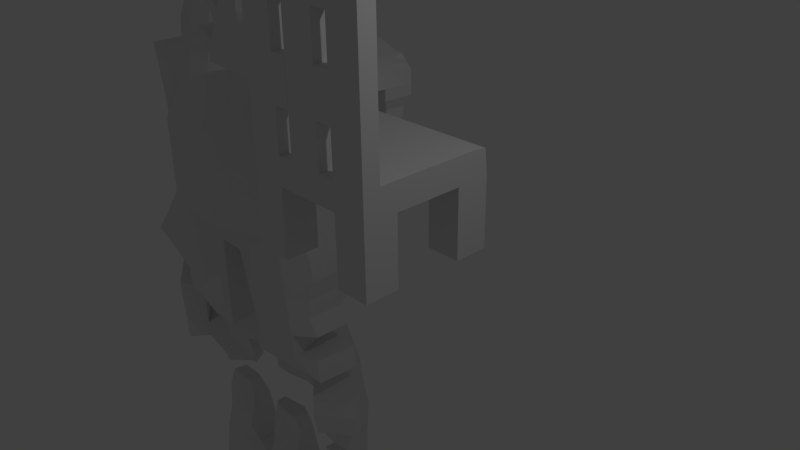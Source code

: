 # Source: Chair1blend.blend  (saved by Blender 2.68.0; exported with 4.5.12 LTS)
import bpy
from mathutils import Matrix  # noqa: F401  (used for matrix-valued properties, if any)

bpy.ops.wm.read_factory_settings(use_empty=True)
scene = bpy.context.scene
scene.name = 'Scene'

# ---- collections
col_collection_1 = bpy.data.collections.new('Collection 1'); scene.collection.children.link(col_collection_1)

# ---- materials (node trees are filled in below, after node groups)
mat_material = bpy.data.materials.new('Material')
mat_material.alpha_threshold = 0.0
mat_material.use_transparent_shadow = False
mat_material.roughness = 0.5
mat_material.line_color = (0.0, 0.0, 0.0, 1.0)

# ---- material node trees

# ---- world
world_world = bpy.data.worlds.new('World'); scene.world = world_world
world_world.color = (0.05088, 0.05088, 0.05088)
world_world.use_sun_shadow = False
world_world.sun_shadow_jitter_overblur = 0.0
world_world.cycles.sampling_method = 'MANUAL'
world_world.cycles.sample_map_resolution = 256

# ---- cameras
cam_camera = bpy.data.cameras.new('Camera')
cam_camera.clip_end = 100.0
cam_camera.lens = 35.0
cam_camera.sensor_width = 32.0
cam_camera.sensor_height = 18.0
cam_camera.ortho_scale = 7.314
cam_camera.dof.focus_distance = 0.0
cam_camera.dof.aperture_fstop = 128.0

# ---- lights
light_lamp = bpy.data.lights.new('Lamp', 'POINT')
light_lamp.transmission_factor = 0.0
light_lamp.cutoff_distance = 30.0
light_lamp.energy = 100.0
light_lamp.shadow_buffer_clip_start = 1.001
light_lamp.shadow_soft_size = 0.1
light_lamp.shadow_maximum_resolution = 0.006
light_lamp.use_absolute_resolution = True
light_lamp.cycles.use_multiple_importance_sampling = False

# ---- meshes
me_cube_003 = bpy.data.meshes.new('Cube.003')
me_cube_003.from_pydata([(-1.0, -1.0, -0.6734), (-1.0, 1.0, -0.6734), (1.0, 1.0, -1.0), (1.0, -1.0, -1.0), (-1.025, -0.6662, 1.251), (-1.254, 0.9667, 1.251), (1.0, 1.0, 1.0), (1.0, -1.0, 1.0), (-2.519, -1.0, -0.08084), (-2.519, 1.0, -0.08084), (-2.29, -0.9667, 1.251), (-2.726, 0.9667, 1.251), (-3.902, -1.0, 0.1959), (-3.902, 1.0, 0.1959), (-3.671, -0.9667, 1.251), (-3.647, 0.9667, 1.251), (-5.331, -1.0, 0.5065), (-5.331, 1.0, 0.5065), (-5.359, -0.6947, 1.227), (-5.359, 0.6947, 1.227), (-6.856, -1.0, 0.5065), (-6.856, 1.0, 0.5065), (-6.649, -0.9635, 1.227), (-7.036, 0.9635, 1.227), (-8.208, -1.0, 0.1959), (-8.208, 1.0, 0.1959), (-8.002, -0.9635, 1.227), (-8.183, 0.6947, 1.227), (-9.48, -1.0, -0.08084), (-9.48, 1.0, -0.08084), (-9.464, -0.5927, 1.323), (-9.464, 0.5927, 1.323), (-10.98, -1.0, -0.6734), (-10.98, 1.0, -0.6734), (-10.65, -0.9582, 1.323), (-11.21, 0.9582, 1.323), (-12.53, -1.0, -1.0), (-12.53, 1.0, -1.0), (-12.15, -0.9582, 1.323), (-12.43, 0.5927, 1.323), (-9.827, -0.8704, 2.262), (-9.805, 0.8704, 2.262), (-11.3, -0.8704, 2.262), (-10.56, 0.8704, 2.262), (-12.36, -0.5048, 2.262), (-12.06, 0.8704, 2.262), (-9.795, -0.4702, 4.053), (-9.902, 0.6139, 4.053), (-11.05, -0.6139, 4.053), (-10.92, 0.6139, 4.053), (-12.2, -0.4702, 4.053), (-12.2, 0.4702, 4.053), (-10.24, -0.3769, 5.032), (-10.03, 0.2333, 5.032), (-11.49, -0.3769, 5.032), (-10.49, 0.3769, 5.032), (-11.85, -0.3769, 5.032), (-11.75, 0.3769, 5.032), (-5.717, -0.7972, 2.257), (-5.691, 0.7972, 2.257), (-7.175, -0.7972, 2.257), (-6.496, 0.7972, 2.257), (-8.071, -0.5284, 2.257), (-7.863, 0.7972, 2.257), (-5.705, -0.3526, 4.159), (-5.852, 0.5453, 4.159), (-6.868, -0.5453, 4.159), (-6.787, 0.5453, 4.159), (-7.743, -0.5453, 4.159), (-7.622, 0.5453, 4.159), (-6.049, -0.4704, 4.957), (-5.782, 0.2776, 4.957), (-7.298, -0.4704, 4.957), (-6.352, 0.4704, 4.957), (-7.803, -0.2776, 4.957), (-7.803, 0.2776, 4.957), (-1.335, -0.5271, 2.541), (-1.362, 0.5852, 2.541), (-3.009, -0.7643, 2.541), (-2.487, 0.7643, 2.541), (-3.572, -0.5852, 2.541), (-3.757, 0.3177, 2.541), (-1.516, -0.3879, 3.795), (-1.499, 0.4265, 3.795), (-2.28, -0.6383, 3.795), (-2.399, 0.6153, 3.795), (-3.596, -0.1628, 3.795), (-3.441, 0.365, 3.795), (-1.737, -0.551, 4.628), (-1.419, 0.2206, 4.628), (-2.966, -0.5147, 4.628), (-1.963, 0.5072, 4.628), (-3.327, -0.5147, 4.628), (-3.159, 0.5436, 4.628), (-0.9502, -0.7279, -1.967), (-1.651, 0.7279, -1.782), (0.5056, 0.7279, -2.205), (0.5056, -0.7279, -2.205), (-2.757, -0.7279, -1.35), (-2.757, 0.7279, -1.35), (-9.162, -0.6791, -1.647), (-9.162, 0.6791, -1.647), (-10.18, -0.6791, -2.05), (-10.88, 0.6791, -2.261), (-11.93, -0.6791, -2.483), (-11.93, 0.6791, -2.483), (-4.484, -0.7222, -1.658), (-4.484, 0.7222, -1.658), (-5.516, -0.7222, -1.433), (-5.541, 0.7222, -1.425), (-6.642, -0.7222, -1.425), (-6.64, 0.7222, -1.429), (-7.616, -0.7222, -1.653), (-7.616, 0.7222, -1.653), (-4.272, -0.721, -2.855), (-4.746, 0.7233, -2.855), (-5.304, -0.721, -2.631), (-5.544, 0.7241, -2.651), (-6.645, -0.7202, -2.651), (-6.363, 0.7203, -2.623), (-7.822, -0.724, -2.838), (-7.339, 0.7203, -2.847), (-4.599, -0.7041, -4.254), (-4.58, 0.7402, -4.254), (-5.631, -0.7041, -4.029), (-5.551, 0.7293, -4.087), (-6.652, -0.715, -4.087), (-6.696, 0.6995, -4.016), (-7.471, -0.7448, -4.23), (-7.673, 0.6995, -4.24), (-8.622, -0.724, -3.039), (-8.139, 0.7203, -3.049), (-8.271, -0.7448, -4.432), (-8.472, 0.6995, -4.441), (-9.176, -0.724, -3.31), (-9.176, 0.7203, -3.31), (-8.825, -0.7448, -4.702), (-8.825, 0.6995, -4.702), (-10.27, -0.724, -3.585), (-10.27, 0.7203, -3.585), (-9.919, -0.7448, -4.978), (-9.919, 0.6995, -4.978), (-11.45, -0.724, -3.882), (-11.45, 0.7203, -3.882), (-11.1, -0.7448, -5.274), (-11.1, 0.6995, -5.274), (-3.583, -0.721, -3.128), (-3.583, 0.7233, -3.128), (-3.91, -0.7041, -4.526), (-3.417, 0.7402, -4.526), (-2.54, -0.721, -3.372), (-2.54, 0.7233, -3.372), (-2.867, -0.7041, -4.77), (-2.867, 0.7402, -4.77), (-1.422, -0.721, -3.634), (-1.422, 0.7233, -3.634), (-1.75, -0.7041, -5.032), (-1.75, 0.7402, -5.032), (-0.2723, -0.721, -3.903), (-0.2723, 0.7233, -3.903), (-0.5998, -0.7041, -5.301), (-0.5998, 0.7402, -5.301), (-4.608, -0.4646, -5.146), (-4.904, 0.5236, -5.067), (-5.616, -0.4457, -4.917), (-5.733, 0.4974, -4.942), (-6.472, -0.4719, -4.942), (-6.691, 0.4376, -4.899), (-7.146, -0.5317, -5.04), (-7.589, 0.4593, -5.117), (-7.924, -0.5101, -5.243), (-8.43, 0.462, -5.329), (-8.442, -0.5074, -5.504), (-8.792, 0.462, -5.593), (-9.527, -0.5074, -5.778), (-9.9, 0.462, -5.872), (-10.69, -0.5074, -6.07), (-10.69, 0.462, -6.07), (-3.937, -0.4666, -5.414), (-3.809, 0.5048, -5.329), (-2.882, -0.4666, -5.662), (-3.237, 0.5028, -5.578), (-1.76, -0.4666, -5.925), (-2.132, 0.5028, -5.837), (-0.9876, -0.4666, -6.105), (-0.9876, 0.5028, -6.105), (-4.585, -0.8273, -6.675), (-4.772, 0.5483, -6.481), (-5.42, -0.8039, -6.464), (-5.497, 0.5073, -6.397), (-6.131, -0.8449, -6.397), (-6.309, 0.4332, -6.437), (-6.732, -0.919, -6.445), (-6.933, 0.4433, -6.619), (-7.343, -0.9089, -6.625), (-7.843, 0.463, -6.852), (-7.789, -0.8892, -6.872), (-8.209, 0.4658, -7.116), (-8.843, -0.8864, -7.138), (-9.189, 0.4659, -7.363), (-9.829, -0.8863, -7.386), (-9.829, 0.03393, -7.386), (-3.971, -0.8433, -6.933), (-3.927, 0.5248, -6.697), (-2.889, -0.8454, -7.186), (-3.341, 0.5088, -6.952), (-1.907, -0.8455, -7.416), (-2.254, 0.5067, -7.207), (-1.817, -0.03855, -7.438), (-1.269, 0.5067, -7.438), (-4.836, -0.8189, -7.702), (-5.055, 0.5926, -7.499), (-5.703, -0.7595, -7.481), (-5.598, 0.5846, -7.446), (-6.232, -0.7676, -7.446), (-5.98, 0.3668, -7.439), (-6.403, -0.9854, -7.447), (-6.657, 0.4323, -7.639), (-7.066, -0.9199, -7.645), (-7.583, 0.4615, -7.876), (-7.528, -0.8907, -7.897), (-7.951, 0.4657, -8.141), (-8.585, -0.8865, -8.163), (-8.93, 0.4659, -8.388), (-9.571, -0.8863, -8.411), (-9.571, 0.03393, -8.411), (-4.213, -0.8424, -7.962), (-4.178, 0.5333, -7.724), (-3.131, -0.8454, -8.215), (-3.583, 0.5097, -7.981), (-2.148, -0.8455, -8.446), (-2.495, 0.5068, -8.236), (-2.058, -0.03855, -8.467), (-1.51, 0.5067, -8.467)], [], [(5, 1, 9, 11), (5, 6, 2, 1), (6, 7, 3, 2), (7, 4, 0, 3), (3, 0, 94, 97), (7, 6, 5, 4), (4, 5, 77, 76), (0, 8, 98, 94), (0, 4, 10, 8), (11, 15, 81, 79), (12, 14, 18, 16), (11, 9, 13, 15), (9, 8, 12, 13), (8, 10, 14, 12), (16, 20, 110, 108), (14, 15, 19, 18), (15, 13, 17, 19), (21, 17, 109, 111), (20, 24, 112, 110), (16, 18, 22, 20), (23, 27, 63, 61), (19, 17, 21, 23), (27, 25, 29, 31), (20, 22, 26, 24), (18, 19, 59, 58), (23, 21, 25, 27), (38, 34, 42, 44), (25, 24, 28, 29), (24, 26, 30, 28), (26, 27, 31, 30), (32, 34, 38, 36), (31, 29, 33, 35), (32, 36, 104, 102), (28, 30, 34, 32), (38, 39, 37, 36), (30, 31, 41, 40), (35, 33, 37, 39), (36, 37, 105, 104), (43, 45, 51, 49), (42, 40, 46, 48), (34, 30, 40, 42), (39, 38, 44, 45), (31, 35, 43, 41), (35, 39, 45, 43), (46, 47, 53, 52), (51, 50, 56, 57), (41, 43, 49, 47), (44, 42, 48, 50), (45, 44, 50, 51), (40, 41, 47, 46), (52, 53, 55, 54), (54, 55, 57, 56), (48, 46, 52, 54), (49, 51, 57, 55), (47, 49, 55, 53), (50, 48, 54, 56), (58, 59, 65, 64), (63, 62, 68, 69), (27, 26, 62, 63), (26, 22, 60, 62), (19, 23, 61, 59), (22, 18, 58, 60), (66, 64, 70, 72), (67, 69, 75, 73), (59, 61, 67, 65), (61, 63, 69, 67), (60, 58, 64, 66), (62, 60, 66, 68), (70, 71, 73, 72), (72, 73, 75, 74), (68, 66, 72, 74), (69, 68, 74, 75), (64, 65, 71, 70), (65, 67, 73, 71), (77, 79, 85, 83), (80, 78, 84, 86), (5, 11, 79, 77), (15, 14, 80, 81), (10, 4, 76, 78), (14, 10, 78, 80), (82, 83, 89, 88), (87, 86, 92, 93), (79, 81, 87, 85), (81, 80, 86, 87), (76, 77, 83, 82), (78, 76, 82, 84), (90, 91, 93, 92), (88, 89, 91, 90), (84, 82, 88, 90), (86, 84, 90, 92), (83, 85, 91, 89), (85, 87, 93, 91), (94, 95, 96, 97), (95, 94, 98, 99), (8, 9, 99, 98), (1, 2, 96, 95), (9, 1, 95, 99), (2, 3, 97, 96), (101, 100, 102, 103), (103, 102, 104, 105), (33, 29, 101, 103), (37, 33, 103, 105), (29, 28, 100, 101), (28, 32, 102, 100), (113, 111, 119, 121), (111, 109, 117, 119), (109, 107, 115, 117), (12, 16, 108, 106), (24, 25, 113, 112), (13, 12, 106, 107), (25, 21, 111, 113), (17, 13, 107, 109), (117, 115, 123, 125), (123, 115, 147, 149), (157, 161, 185, 183), (106, 108, 116, 114), (108, 110, 118, 116), (110, 112, 120, 118), (112, 113, 121, 120), (107, 106, 114, 115), (123, 149, 179, 163), (152, 148, 178, 180), (127, 125, 165, 167), (119, 117, 125, 127), (121, 119, 127, 129), (114, 116, 124, 122), (116, 118, 126, 124), (118, 120, 128, 126), (130, 131, 135, 134), (128, 120, 130, 132), (120, 121, 131, 130), (121, 129, 133, 131), (134, 135, 139, 138), (161, 160, 184, 185), (132, 130, 134, 136), (131, 133, 137, 135), (139, 141, 145, 143), (140, 144, 176, 174), (136, 134, 138, 140), (135, 137, 141, 139), (142, 143, 145, 144), (138, 139, 143, 142), (133, 129, 169, 171), (140, 138, 142, 144), (149, 147, 151, 153), (137, 133, 171, 173), (115, 114, 146, 147), (114, 122, 148, 146), (153, 151, 155, 157), (147, 146, 150, 151), (124, 126, 166, 164), (146, 148, 152, 150), (154, 156, 160, 158), (151, 150, 154, 155), (128, 132, 170, 168), (150, 152, 156, 154), (159, 158, 160, 161), (157, 155, 159, 161), (155, 154, 158, 159), (149, 153, 181, 179), (170, 172, 196, 194), (176, 177, 201, 200), (178, 162, 186, 202), (181, 183, 207, 205), (165, 163, 187, 189), (166, 168, 192, 190), (175, 173, 197, 199), (163, 179, 203, 187), (183, 185, 209, 207), (162, 164, 188, 186), (171, 169, 193, 195), (144, 145, 177, 176), (136, 140, 174, 172), (153, 157, 183, 181), (122, 124, 164, 162), (148, 122, 162, 178), (145, 141, 175, 177), (126, 128, 168, 166), (141, 137, 173, 175), (125, 123, 163, 165), (160, 156, 182, 184), (129, 127, 167, 169), (156, 152, 180, 182), (132, 136, 172, 170), (205, 207, 231, 229), (189, 187, 211, 213), (190, 192, 216, 214), (199, 197, 221, 223), (187, 203, 227, 211), (207, 209, 233, 231), (186, 188, 212, 210), (195, 193, 217, 219), (196, 198, 222, 220), (204, 202, 226, 228), (208, 206, 230, 232), (169, 167, 191, 193), (182, 180, 204, 206), (177, 175, 199, 201), (173, 171, 195, 197), (164, 166, 190, 188), (185, 184, 208, 209), (179, 181, 205, 203), (174, 176, 200, 198), (168, 170, 194, 192), (167, 165, 189, 191), (184, 182, 206, 208), (180, 178, 202, 204), (172, 174, 198, 196), (217, 216, 218, 219), (213, 212, 214, 215), (211, 210, 212, 213), (215, 214, 216, 217), (219, 218, 220, 221), (221, 220, 222, 223), (223, 222, 224, 225), (210, 211, 227, 226), (226, 227, 229, 228), (228, 229, 231, 230), (230, 231, 233, 232), (202, 186, 210, 226), (200, 201, 225, 224), (194, 196, 220, 218), (193, 191, 215, 217), (206, 204, 228, 230), (201, 199, 223, 225), (197, 195, 219, 221), (188, 190, 214, 212), (209, 208, 232, 233), (203, 205, 229, 227), (198, 200, 224, 222), (192, 194, 218, 216), (191, 189, 213, 215)])
me_cube_003.use_remesh_preserve_volume = False
me_cube_003.use_remesh_preserve_attributes = False
me_cube_003.use_mirror_vertex_groups = False
me_cube_003.update()
me_cube_002 = bpy.data.meshes.new('Cube.002')
me_cube_002.from_pydata([(-0.5815, -1.632, -1.0), (-1.0, 1.457, -1.0), (1.154, 1.0, -1.0), (1.154, -1.0, -1.0), (-1.0, -1.0, 0.6102), (-1.0, 1.0, 0.6102), (1.0, 1.0, 0.335), (1.0, -1.0, 0.335), (-1.748, -2.256, -1.0), (-3.025, 2.049, -0.4801), (-2.166, -1.623, 1.0), (-3.074, 1.598, 1.0), (-3.363, -2.256, -1.0), (-4.638, 2.049, -0.3905), (-3.782, -1.623, 1.0), (-4.689, 1.598, 1.0), (-5.294, -1.632, -1.0), (-5.713, 1.457, -1.0), (-5.713, -1.0, 1.0), (-5.713, 1.0, 1.0), (-6.871, -1.632, -1.0), (-7.289, 1.457, -1.0), (-7.289, -1.0, 0.4293), (-7.289, 1.0, 0.4293), (-8.491, -1.0, -1.0), (-8.491, 1.0, -1.0), (-8.829, -1.0, 0.4293), (-8.829, 1.0, 0.4293), (-0.5815, -2.631, -2.771), (-1.0, 1.457, -2.771), (1.857, 1.0, -2.771), (1.857, -1.0, -2.771), (-2.015, -2.631, -2.771), (-2.484, 1.451, -2.284), (-3.63, -2.631, -2.771), (-4.097, 1.451, -2.195), (-5.294, -2.631, -2.771), (-5.713, 1.457, -2.771), (-6.871, -1.632, -2.771), (-7.289, 1.457, -2.771), (-8.237, -1.0, -2.771), (-8.237, 1.0, -2.771), (-0.5815, -2.631, -4.177), (-1.0, 1.0, -4.177), (2.248, 1.0, -4.177), (2.248, -1.0, -4.177), (-2.015, -3.164, -4.177), (-2.434, 1.0, -4.177), (-3.63, -3.164, -4.177), (-3.937, 1.0, -4.096), (-5.294, -2.631, -4.177), (-5.713, 1.0, -4.177), (-6.871, -1.632, -4.177), (-6.98, 1.0, -4.177), (-7.994, -1.0, -4.177), (-7.994, 1.0, -4.177), (-0.5815, -2.631, -5.68), (-0.638, 3.471, -4.411), (3.102, 1.0, -5.444), (3.102, -1.0, -5.444), (-2.015, -3.164, -5.68), (-2.434, 1.622, -5.68), (-3.63, -3.164, -5.68), (-3.937, 1.622, -5.599), (-5.294, -2.631, -5.68), (-5.076, 3.6, -4.989), (-6.871, -1.632, -5.68), (-6.98, 1.0, -5.68), (-7.743, -1.0, -5.68), (-7.743, 1.0, -5.68), (-0.5815, -2.631, -7.669), (-1.0, 1.813, -7.669), (3.83, 1.0, -7.074), (3.83, -1.0, -7.074), (-2.015, -2.631, -7.669), (-2.434, 2.37, -7.669), (-3.63, -2.631, -7.669), (-4.049, 2.37, -7.669), (-5.294, -2.631, -7.669), (-5.713, 2.165, -7.669), (-6.871, -1.632, -7.669), (-7.289, 2.165, -7.669), (-7.743, -1.0, -6.838), (-7.743, 1.0, -6.838), (-0.7919, -1.0, 2.329), (-0.7919, 1.0, 2.329), (-1.958, -1.623, 2.329), (-2.866, 1.598, 2.329), (-3.574, -1.623, 2.329), (-4.481, 1.598, 2.329), (-5.504, -1.0, 2.329), (-5.504, 1.0, 2.329), (-0.5306, -0.8553, 3.585), (-0.5306, 0.8553, 3.585), (-1.71, -1.479, 3.585), (-2.397, 1.453, 3.585), (-3.329, -1.479, 3.585), (-3.999, 1.453, 3.585), (-5.019, -0.8553, 3.585), (-5.019, 0.8553, 3.585), (-0.3142, -0.6134, 4.885), (-0.3142, 0.6134, 4.885), (-1.501, -1.237, 4.885), (-1.834, 1.211, 4.885), (-3.108, -1.237, 4.885), (-3.399, 1.211, 4.885), (-4.396, -0.6134, 4.885), (-4.396, 0.6134, 4.885), (-0.7885, -0.4418, 6.377), (-0.7885, 0.4418, 6.377), (-1.954, -1.065, 6.377), (-2.062, 1.04, 6.377), (-3.519, -1.065, 6.377), (-3.575, 1.04, 6.377), (-4.521, -0.4418, 6.377), (-4.521, 0.4418, 6.377), (-1.322, -0.3478, 7.48), (-1.322, 0.3478, 7.48), (-2.456, -0.9711, 7.48), (-2.461, 0.9456, 7.48), (-3.975, -0.9711, 7.48), (-3.925, 0.9456, 7.48), (-4.821, -0.3478, 7.48), (-4.821, 0.3478, 7.48), (-2.013, -0.2329, 8.652), (-2.013, 0.2329, 8.652), (-3.088, -0.8563, 8.652), (-2.987, 0.8307, 8.652), (-4.526, -0.8563, 8.652), (-4.371, 0.8307, 8.652), (-5.181, -0.2329, 8.652), (-5.181, 0.2329, 8.652), (-2.761, -0.156, 9.55), (-2.761, 0.156, 9.55), (-3.764, -0.156, 9.775), (-2.985, 0.156, 9.775), (-5.112, -0.156, 9.775), (-4.283, 0.156, 9.775), (-5.639, -0.156, 9.55), (-5.639, 0.156, 9.55), (0.0, 1.0, 0.335), (0.1614, 1.457, -1.0), (0.0, -1.0, 0.335), (0.5799, -1.632, -1.0), (0.6781, 1.457, -2.771), (1.097, -1.632, -2.771), (1.092, 1.0, -4.177), (1.511, -1.632, -4.177), (1.429, 1.0, -5.6), (1.847, -1.632, -5.6), (1.778, 1.813, -7.333), (2.197, -1.632, -7.333), (-0.1475, -1.632, -8.756), (-0.6975, 2.291, -8.764), (4.298, 1.0, -8.157), (4.298, -1.0, -8.157), (-1.713, -1.632, -8.764), (-2.131, 2.423, -8.764), (-3.328, -1.632, -8.764), (-3.746, 2.423, -8.764), (-4.992, -1.632, -8.764), (-5.41, 2.421, -8.764), (-6.568, -1.632, -8.764), (-7.507, 2.421, -8.633), (-7.96, -1.0, -7.802), (-7.96, 1.0, -7.802), (2.246, 2.291, -8.416), (2.631, -1.632, -8.42), (-0.009039, -1.63, -9.914), (-0.6944, 2.555, -9.93), (4.474, 0.9998, -9.31), (4.474, -1.0, -9.31), (-2.128, -1.002, -9.93), (-2.131, 2.423, -9.93), (-3.746, -1.0, -9.93), (-3.746, 2.423, -9.93), (-5.41, -1.677, -9.93), (-5.452, 2.81, -9.929), (-7.028, -1.644, -9.929), (-8.026, 2.744, -9.676), (-8.731, -1.033, -8.846), (-8.731, 0.9667, -8.846), (2.422, 2.557, -9.568), (2.769, -1.63, -9.578), (-3.747, -0.9997, -10.98), (-3.747, 1.0, -10.98), (-5.41, -1.676, -10.98), (-5.515, 3.136, -10.98), (-7.092, -1.594, -10.98), (-8.471, 2.968, -10.63), (-9.419, -1.085, -9.795), (-9.419, 0.9149, -9.795), (-3.748, -0.9987, -11.95), (-3.748, 1.001, -11.95), (-5.412, -1.675, -11.95), (-5.59, 3.195, -11.94), (-7.167, -1.534, -11.94), (-8.868, 2.906, -11.51), (-10.07, -1.147, -10.68), (-10.07, 0.8529, -10.68), (-3.75, -0.9966, -12.95), (-3.75, 1.003, -12.95), (-5.414, -1.673, -12.95), (-5.679, 1.212, -12.93), (-7.256, -1.465, -12.93), (-9.262, 0.7783, -12.42), (-10.8, -1.222, -11.59), (-10.8, 0.7783, -11.59), (0.1446, -1.624, -11.21), (-0.6877, 2.865, -11.24), (4.039, 0.9995, -10.6), (4.039, -1.001, -10.6), (-1.783, -1.007, -11.24), (-1.786, 0.9952, -11.24), (2.619, 2.872, -10.86), (2.923, -1.624, -10.88), (0.278, -1.617, -12.35), (-0.6788, 2.859, -12.38), (3.953, 0.9989, -11.74), (3.953, -1.001, -11.74), (-1.471, -1.013, -12.38), (-1.474, 0.9888, -12.38), (2.791, 2.871, -11.99), (3.056, -1.617, -12.01), (0.3763, -1.61, -13.2), (-0.1298, 1.044, -13.38), (4.614, 0.9984, -12.58), (4.614, -1.002, -12.58), (-1.193, -1.019, -13.24), (-1.196, 0.9829, -13.24), (2.404, 1.057, -13.1), (3.154, -1.61, -12.86), (-3.756, -0.9919, -14.34), (-3.756, 1.423, -14.34), (-5.42, -1.669, -14.34), (-5.817, 1.736, -14.31), (-7.394, -1.355, -14.31), (-9.4, 1.302, -13.8), (0.536, -1.597, -14.58), (-0.09375, 1.391, -14.76), (-0.9372, -1.03, -14.63), (-0.9403, 1.387, -14.63), (2.517, 1.359, -14.08), (3.314, -1.597, -14.25), (-3.765, -0.9846, -15.65), (-3.765, 1.43, -15.65), (-5.429, -0.9846, -15.65), (-5.945, 1.837, -15.61), (-7.522, -0.5782, -15.61), (-9.528, 1.403, -15.1), (0.2661, -0.95, -15.88), (-0.08148, 1.382, -15.69), (-0.9198, -1.043, -15.94), (-0.9229, 1.374, -15.94), (2.647, 1.431, -15.39), (3.044, -0.95, -15.55), (4.749, 1.269, -14.03), (4.566, -1.122, -14.06), (4.898, 1.284, -15.33), (4.714, -1.107, -15.36), (-8.212, -1.726, -14.31), (-10.22, -0.1595, -13.8), (-8.339, -1.625, -15.61), (-10.35, -0.05892, -15.1), (-7.846, -0.3236, -17.67), (-9.852, 1.243, -17.16), (-8.663, -1.37, -17.67), (-10.67, 0.1957, -17.16), (-8.025, -0.1831, -18.8), (-10.03, 1.383, -18.29), (-8.842, -1.23, -18.81), (-10.85, 0.3362, -18.3), (-7.378, 0.6128, -17.22), (-8.26, 3.0, -16.71), (-7.456, 0.8263, -18.8), (-8.338, 3.214, -18.29), (-6.002, 1.121, -16.75), (-6.884, 3.508, -16.24), (-6.08, 1.335, -18.8), (-6.962, 3.722, -18.29), (-4.479, 1.684, -16.41), (-5.361, 4.071, -15.9), (-4.557, 1.897, -18.8), (-5.44, 4.285, -18.29), (-3.381, 2.288, -16.08), (-2.95, 4.796, -15.57), (-3.342, 2.512, -18.8), (-2.911, 5.02, -18.29), (-1.724, 2.003, -16.08), (-1.292, 4.511, -15.57), (-1.685, 2.227, -18.8), (-1.253, 4.735, -18.29), (-0.6795, 1.874, -16.08), (0.4052, 4.176, -15.57), (-0.582, 2.079, -18.8), (0.5028, 4.382, -18.29), (0.5831, 1.279, -16.41), (1.668, 3.581, -15.9), (0.6807, 1.484, -18.8), (1.765, 3.787, -18.29), (1.762, 0.7981, -16.74), (3.505, 2.653, -16.23), (1.918, 0.9634, -18.8), (3.661, 2.818, -18.29), (3.112, -0.4693, -17.21), (4.85, 1.39, -16.71), (3.283, -0.3206, -18.79), (5.022, 1.539, -18.29), (4.173, -1.314, -17.62), (6.501, -0.2833, -17.11), (4.389, -1.244, -18.76), (6.717, -0.2138, -18.25), (0.7703, 1.671, -19.81), (1.855, 3.974, -19.3), (2.057, 1.11, -19.81), (3.75, 3.006, -19.3), (3.422, -0.1738, -19.81), (5.161, 1.686, -19.3), (1.168, 2.041, -20.84), (2.011, 3.829, -20.44), (2.547, 1.337, -20.84), (3.484, 3.077, -20.44), (3.607, 0.3393, -20.84), (4.958, 1.784, -20.44), (2.278, 2.483, -21.72), (2.694, 3.365, -21.53), (3.673, 1.64, -21.72), (3.42, 2.994, -21.53), (4.197, 1.148, -21.72), (4.863, 1.861, -21.53), (-4.565, 2.353, -19.92), (-5.32, 4.395, -19.49), (-3.155, 2.903, -19.93), (-3.156, 5.024, -19.49), (-1.738, 2.658, -19.93), (-1.369, 4.804, -19.49), (-4.628, 2.544, -20.89), (-5.383, 4.586, -20.45), (-3.127, 3.099, -20.89), (-3.22, 5.215, -20.45), (-1.71, 2.854, -20.89), (-1.341, 5.0, -20.46), (-8.291, 0.3093, -19.74), (-9.821, 1.503, -19.35), (-7.472, 1.355, -19.74), (-8.53, 2.899, -19.35), (-6.423, 1.743, -19.74), (-7.096, 3.563, -19.35), (-8.571, 0.9781, -20.88), (-9.472, 1.681, -20.65), (-7.543, 2.006, -20.88), (-8.712, 2.503, -20.65), (-6.925, 2.234, -20.88), (-7.321, 3.306, -20.65), (-4.457, 3.291, -21.79), (-4.896, 4.479, -21.53), (-2.784, 3.694, -21.79), (-3.638, 4.845, -21.53), (-1.959, 3.552, -21.79), (-1.744, 4.8, -21.54), (-8.712, 1.365, -21.85), (-9.341, 1.856, -21.69), (-7.671, 2.347, -21.84), (-8.81, 2.43, -21.69), (-7.239, 2.507, -21.84), (-7.516, 3.255, -21.68), (-4.194, 2.5, -4.789), (-5.956, 2.5, -4.978), (-6.736, 2.5, -4.978), (-4.194, 2.5, -5.906), (-6.736, 2.5, -5.448), (-4.306, 2.5, -7.361), (-5.456, 2.5, -7.361), (-7.046, 2.5, -7.361), (-6.084, 3.6, -5.136), (-6.532, 3.6, -5.136), (-5.038, 3.6, -6.075), (-5.962, 3.575, -5.932), (-6.56, 3.575, -5.912), (-5.15, 3.6, -7.111), (-5.944, 3.575, -6.808), (-6.693, 3.575, -6.788), (-0.8234, 2.511, -4.291), (-2.322, 2.511, -4.294), (-0.7756, 2.542, -2.482), (-2.322, 2.511, -5.562), (-1.112, 2.511, -7.513), (-2.322, 2.511, -7.513), (0.9418, 2.511, -4.291), (1.226, 2.511, -5.492), (1.547, 2.511, -7.214), (-2.176, 3.471, -4.417), (-0.638, 3.471, -5.433), (-2.176, 3.471, -5.439), (-1.216, 3.471, -7.323), (-2.19, 3.471, -7.323), (0.7841, 3.471, -4.411), (1.013, 3.471, -5.379), (1.287, 3.471, -7.064), (-2.263, 2.542, -2.482), (-4.247, 2.542, -2.482), (-5.9, 2.542, -2.482), (-7.101, 2.542, -2.482), (-1.171, 2.542, -3.553), (-2.626, 2.542, -3.553), (-3.857, 2.542, -3.553), (-5.514, 2.542, -3.553), (-7.101, 2.542, -3.553), (0.503, 2.542, -2.482), (0.8184, 2.542, -3.553), (-0.5951, 3.589, -1.959), (-2.101, 3.589, -1.959), (-4.431, 3.589, -1.959), (-6.047, 3.589, -1.959), (-6.898, 3.589, -1.959), (-1.327, 3.589, -2.718), (-2.807, 3.589, -2.718), (-3.679, 3.589, -2.718), (-5.329, 3.589, -2.718), (-6.898, 3.589, -2.718), (0.3109, 3.589, -1.959), (0.5345, 3.589, -2.718)], [], [(12, 16, 36, 34), (140, 6, 2, 141), (6, 7, 3, 2), (142, 4, 0, 143), (2, 3, 31, 30), (142, 140, 5, 4), (11, 9, 13, 15), (0, 4, 10, 8), (18, 14, 88, 90), (5, 1, 9, 11), (15, 13, 17, 19), (24, 25, 41, 40), (8, 10, 14, 12), (11, 15, 89, 87), (18, 19, 23, 22), (8, 12, 34, 32), (12, 14, 18, 16), (5, 11, 87, 85), (23, 21, 25, 27), (19, 17, 21, 23), (17, 13, 35, 37), (16, 18, 22, 20), (26, 27, 25, 24), (20, 24, 40, 38), (20, 22, 26, 24), (22, 23, 27, 26), (144, 146, 409, 408), (34, 36, 50, 48), (38, 40, 54, 52), (28, 32, 46, 42), (29, 144, 408, 384), (41, 39, 53, 55), (0, 8, 32, 28), (9, 1, 29, 33), (25, 21, 39, 41), (143, 0, 28, 145), (21, 17, 37, 39), (13, 9, 33, 35), (16, 20, 38, 36), (141, 2, 30, 144), (46, 48, 62, 60), (50, 52, 66, 64), (44, 45, 59, 58), (49, 47, 61, 63), (67, 53, 368, 370), (146, 44, 58, 148), (144, 30, 44, 146), (53, 39, 402, 407), (33, 29, 384, 399), (30, 31, 45, 44), (36, 38, 52, 50), (32, 34, 48, 46), (145, 28, 42, 147), (40, 41, 55, 54), (62, 64, 78, 76), (66, 68, 82, 80), (56, 60, 74, 70), (51, 49, 366, 367), (69, 67, 81, 83), (68, 69, 83, 82), (147, 42, 56, 149), (54, 55, 69, 68), (55, 53, 67, 69), (81, 67, 370, 373), (42, 46, 60, 56), (52, 54, 68, 66), (48, 50, 64, 62), (150, 71, 386, 390), (71, 150, 166, 153), (75, 71, 153, 157), (76, 78, 160, 158), (80, 82, 164, 162), (70, 74, 156, 152), (79, 77, 159, 161), (47, 43, 382, 383), (148, 58, 72, 150), (63, 77, 371, 369), (63, 61, 75, 77), (58, 59, 73, 72), (64, 66, 80, 78), (60, 62, 76, 74), (149, 56, 70, 151), (84, 85, 93, 92), (91, 90, 98, 99), (89, 91, 99, 97), (10, 4, 84, 86), (19, 18, 90, 91), (4, 5, 85, 84), (14, 10, 86, 88), (15, 19, 91, 89), (95, 97, 105, 103), (94, 92, 100, 102), (98, 96, 104, 106), (85, 87, 95, 93), (88, 86, 94, 96), (90, 88, 96, 98), (86, 84, 92, 94), (87, 89, 97, 95), (106, 104, 112, 114), (104, 102, 110, 112), (101, 103, 111, 109), (97, 99, 107, 105), (99, 98, 106, 107), (92, 93, 101, 100), (93, 95, 103, 101), (96, 94, 102, 104), (109, 111, 119, 117), (108, 109, 117, 116), (115, 114, 122, 123), (102, 100, 108, 110), (103, 105, 113, 111), (105, 107, 115, 113), (107, 106, 114, 115), (100, 101, 109, 108), (123, 122, 130, 131), (121, 123, 131, 129), (119, 121, 129, 127), (112, 110, 118, 120), (114, 112, 120, 122), (110, 108, 116, 118), (111, 113, 121, 119), (113, 115, 123, 121), (126, 124, 132, 134), (130, 128, 136, 138), (128, 126, 134, 136), (116, 117, 125, 124), (117, 119, 127, 125), (120, 118, 126, 128), (122, 120, 128, 130), (118, 116, 124, 126), (132, 133, 135, 134), (134, 135, 137, 136), (136, 137, 139, 138), (127, 129, 137, 135), (129, 131, 139, 137), (131, 130, 138, 139), (124, 125, 133, 132), (125, 127, 135, 133), (5, 140, 141, 1), (7, 142, 143, 3), (7, 6, 140, 142), (3, 143, 145, 31), (1, 141, 144, 29), (75, 61, 385, 387), (47, 49, 405, 404), (31, 145, 147, 45), (45, 147, 149, 59), (83, 81, 163, 165), (61, 47, 383, 385), (59, 149, 151, 73), (156, 158, 174, 172), (160, 162, 178, 176), (154, 155, 171, 170), (159, 157, 173, 175), (163, 161, 177, 179), (167, 152, 168, 183), (153, 166, 182, 169), (81, 79, 161, 163), (77, 75, 157, 159), (150, 72, 154, 166), (72, 73, 155, 154), (78, 80, 162, 160), (74, 76, 158, 156), (151, 70, 152, 167), (73, 151, 167, 155), (82, 83, 165, 164), (173, 169, 209, 213), (171, 183, 215, 211), (173, 172, 174, 175), (174, 176, 186, 184), (180, 181, 191, 190), (181, 179, 189, 191), (183, 168, 208, 215), (155, 167, 183, 171), (164, 165, 181, 180), (165, 163, 179, 181), (161, 159, 175, 177), (152, 156, 172, 168), (162, 164, 180, 178), (158, 160, 176, 174), (157, 153, 169, 173), (166, 154, 170, 182), (191, 189, 197, 199), (189, 187, 195, 197), (187, 185, 193, 195), (176, 178, 188, 186), (178, 180, 190, 188), (177, 175, 185, 187), (179, 177, 187, 189), (175, 174, 184, 185), (196, 198, 206, 204), (194, 196, 204, 202), (192, 194, 202, 200), (190, 191, 199, 198), (185, 184, 192, 193), (184, 186, 194, 192), (186, 188, 196, 194), (188, 190, 198, 196), (230, 231, 243, 242), (231, 224, 238, 243), (205, 204, 206, 207), (195, 193, 201, 203), (197, 195, 203, 205), (199, 197, 205, 207), (198, 199, 207, 206), (193, 192, 200, 201), (209, 214, 222, 217), (215, 208, 216, 223), (208, 212, 220, 216), (182, 170, 210, 214), (170, 171, 211, 210), (168, 172, 212, 208), (169, 182, 214, 209), (172, 173, 213, 212), (216, 220, 228, 224), (218, 219, 227, 226), (221, 217, 225, 229), (212, 213, 221, 220), (214, 210, 218, 222), (211, 215, 223, 219), (213, 209, 217, 221), (210, 211, 219, 218), (201, 200, 232, 233), (231, 230, 226, 227), (202, 204, 236, 234), (223, 216, 224, 231), (217, 222, 230, 225), (220, 221, 229, 228), (222, 218, 226, 230), (219, 223, 231, 227), (237, 235, 247, 249), (241, 239, 251, 253), (248, 236, 260, 262), (238, 240, 252, 250), (203, 201, 233, 235), (228, 229, 241, 240), (200, 202, 234, 232), (224, 228, 240, 238), (204, 205, 237, 236), (229, 225, 239, 241), (205, 203, 235, 237), (225, 230, 242, 239), (245, 244, 246, 247), (247, 246, 248, 249), (251, 250, 252, 253), (250, 251, 254, 255), (243, 238, 250, 255), (234, 236, 248, 246), (233, 232, 244, 245), (242, 243, 257, 256), (239, 242, 254, 251), (235, 233, 245, 247), (240, 241, 253, 252), (232, 234, 246, 244), (256, 257, 259, 258), (243, 255, 259, 257), (254, 242, 256, 258), (255, 254, 258, 259), (260, 261, 263, 262), (262, 263, 267, 266), (236, 237, 261, 260), (237, 249, 263, 261), (266, 267, 271, 270), (249, 248, 264, 265), (248, 262, 266, 264), (263, 249, 265, 267), (269, 268, 270, 271), (264, 266, 270, 268), (267, 265, 269, 271), (269, 265, 273, 275), (275, 273, 277, 279), (274, 268, 342, 344), (264, 268, 274, 272), (265, 264, 272, 273), (276, 278, 282, 280), (273, 272, 276, 277), (275, 279, 347, 345), (272, 274, 278, 276), (280, 282, 286, 284), (279, 277, 281, 283), (277, 276, 280, 281), (278, 279, 283, 282), (283, 287, 333, 331), (283, 281, 285, 287), (281, 280, 284, 285), (286, 282, 330, 332), (288, 290, 294, 292), (284, 286, 290, 288), (287, 285, 289, 291), (285, 284, 288, 289), (292, 294, 298, 296), (291, 289, 293, 295), (289, 288, 292, 293), (290, 291, 295, 294), (307, 306, 316, 317), (295, 293, 297, 299), (293, 292, 296, 297), (294, 295, 299, 298), (301, 300, 304, 305), (296, 298, 302, 300), (299, 297, 301, 303), (297, 296, 300, 301), (307, 305, 309, 311), (298, 299, 313, 312), (300, 302, 306, 304), (303, 301, 305, 307), (309, 308, 310, 311), (305, 304, 308, 309), (306, 307, 311, 310), (304, 306, 310, 308), (314, 312, 318, 320), (312, 313, 319, 318), (302, 298, 312, 314), (306, 302, 314, 316), (299, 303, 315, 313), (303, 307, 317, 315), (323, 322, 328, 329), (321, 323, 329, 327), (316, 314, 320, 322), (313, 315, 321, 319), (315, 317, 323, 321), (317, 316, 322, 323), (324, 325, 327, 326), (326, 327, 329, 328), (318, 319, 325, 324), (320, 318, 324, 326), (322, 320, 326, 328), (319, 321, 327, 325), (330, 331, 337, 336), (335, 334, 340, 341), (282, 283, 331, 330), (290, 286, 332, 334), (291, 290, 334, 335), (287, 291, 335, 333), (336, 337, 355, 354), (341, 340, 358, 359), (331, 333, 339, 337), (334, 332, 338, 340), (332, 330, 336, 338), (333, 335, 341, 339), (346, 344, 350, 352), (344, 342, 348, 350), (268, 269, 343, 342), (279, 278, 346, 347), (269, 275, 345, 343), (278, 274, 344, 346), (348, 349, 361, 360), (353, 352, 364, 365), (343, 345, 351, 349), (345, 347, 353, 351), (347, 346, 352, 353), (342, 343, 349, 348), (356, 357, 359, 358), (354, 355, 357, 356), (337, 339, 357, 355), (340, 338, 356, 358), (338, 336, 354, 356), (339, 341, 359, 357), (360, 361, 363, 362), (362, 363, 365, 364), (350, 348, 360, 362), (352, 350, 362, 364), (349, 351, 363, 361), (351, 353, 365, 363), (367, 366, 65, 374), (366, 369, 376, 65), (373, 370, 378, 381), (368, 367, 374, 375), (53, 51, 367, 368), (49, 63, 369, 366), (77, 79, 372, 371), (79, 81, 373, 372), (375, 374, 377, 378), (377, 376, 379, 380), (374, 65, 376, 377), (378, 377, 380, 381), (369, 371, 379, 376), (372, 373, 381, 380), (370, 368, 375, 378), (371, 372, 380, 379), (387, 385, 393, 395), (390, 386, 394, 398), (388, 389, 397, 396), (385, 383, 391, 393), (146, 148, 389, 388), (43, 146, 388, 382), (71, 75, 387, 386), (148, 150, 390, 389), (391, 57, 392, 393), (393, 392, 394, 395), (57, 396, 397, 392), (392, 397, 398, 394), (383, 382, 57, 391), (382, 388, 396, 57), (389, 390, 398, 397), (386, 387, 395, 394), (409, 403, 415, 421), (402, 401, 413, 414), (384, 408, 420, 410), (407, 402, 414, 419), (406, 407, 419, 418), (39, 37, 401, 402), (35, 33, 399, 400), (49, 51, 406, 405), (43, 47, 404, 403), (146, 43, 403, 409), (37, 35, 400, 401), (51, 53, 407, 406), (411, 410, 415, 416), (413, 412, 417, 418), (414, 413, 418, 419), (412, 411, 416, 417), (410, 420, 421, 415), (399, 384, 410, 411), (408, 409, 421, 420), (403, 404, 416, 415), (404, 405, 417, 416), (400, 399, 411, 412), (405, 406, 418, 417), (401, 400, 412, 413)])
me_cube_002.use_remesh_preserve_volume = False
me_cube_002.use_remesh_preserve_attributes = False
me_cube_002.use_mirror_vertex_groups = False
me_cube_002.update()
me_cube_001 = bpy.data.meshes.new('Cube.001')
me_cube_001.from_pydata([(-1.0, -1.0, -1.0), (-1.0, 1.0, -1.0), (1.0, 1.0, -1.0), (1.0, -1.0, -1.0), (3.386, -0.6934, 5.084), (-1.073, 1.967, 1.0), (1.0, 1.0, 1.0), (2.319, -0.9, 1.0), (-2.848, -1.0, -1.0), (-2.848, 1.0, -1.0), (2.067, 1.972, 5.084), (-2.921, 1.967, 1.0), (-4.296, -1.0, -1.0), (-4.296, 1.0, -1.0), (-5.307, -1.077, 1.0), (-4.296, 1.0, 1.0), (-1.0, -2.369, -1.0), (1.0, -2.369, -1.0), (-0.7724, 2.94, 5.084), (2.319, -2.269, 1.0), (-2.848, -2.369, -1.0), (3.499, -0.6577, 11.07), (-4.296, -2.369, -1.0), (-5.307, -2.446, 1.0), (-1.0, -3.789, -1.0), (1.0, -3.789, -1.0), (-1.0, -3.789, 1.0), (1.0, -3.789, 1.0), (-2.848, -3.789, -1.0), (-2.848, -3.789, 1.0), (-4.296, -3.789, -1.0), (-4.296, -3.789, 1.0), (-0.3971, -0.6707, 19.67), (-0.9588, 2.337, 2.944), (1.406, 1.37, 2.944), (2.725, -0.8214, 2.944), (-0.4705, 3.915, 8.055), (-3.076, 2.337, 2.944), (-5.673, -0.9981, 2.944), (-4.662, 1.37, 2.944), (3.137, 2.948, 8.055), (2.725, -2.39, 2.944), (4.456, -0.4862, 8.055), (-5.673, -2.567, 2.944), (-0.8855, -4.116, 2.944), (1.406, -4.116, 2.944), (-3.003, -4.116, 2.944), (-4.662, -4.116, 2.944), (2.18, 2.078, 11.07), (-3.328, 2.94, 5.084), (-6.269, -0.8701, 5.084), (-5.257, 1.972, 5.084), (-0.7289, 3.045, 11.07), (3.386, -2.587, 5.084), (3.137, -0.5863, 17.02), (-6.269, -2.764, 5.084), (-0.699, -4.65, 5.084), (2.067, -4.65, 5.084), (-3.255, -4.65, 5.084), (-5.257, -4.65, 5.084), (-0.7289, 3.045, 13.38), (-3.736, 3.915, 8.055), (-7.233, -0.663, 8.055), (-6.221, 2.948, 8.055), (2.18, 2.078, 13.38), (4.456, -2.906, 8.055), (3.499, -0.6577, 13.38), (-7.233, -3.082, 8.055), (-0.3971, -5.514, 8.055), (3.137, -5.514, 8.055), (-3.663, -5.514, 8.055), (-6.221, -5.514, 8.055), (3.137, 2.948, 17.02), (-3.349, 3.045, 11.07), (-6.34, -0.8344, 11.07), (-5.329, 2.078, 11.07), (-0.4705, 3.626, 17.02), (3.499, -2.599, 11.07), (-9.913, -5.514, 13.67), (-6.34, -2.776, 11.07), (-0.6556, -4.711, 11.07), (2.18, -4.711, 11.07), (-3.276, -4.711, 11.07), (-5.329, -4.711, 11.07), (-0.3971, 2.445, 18.73), (-3.349, 3.045, 13.38), (-6.34, -0.8344, 13.38), (-5.329, 2.078, 13.38), (3.137, 2.948, 20.29), (3.499, -2.599, 13.38), (3.137, -0.5863, 21.37), (-6.34, -2.776, 13.38), (-0.6556, -4.711, 13.38), (2.18, -4.711, 13.38), (-3.276, -4.711, 13.38), (-5.329, -4.711, 13.38), (-9.913, -3.006, 13.67), (-3.736, 2.888, 17.02), (-13.05, -3.006, 13.67), (-6.221, 1.439, 17.02), (-9.913, 2.948, 13.67), (3.137, -3.006, 17.02), (-9.913, -0.5863, 13.67), (-13.05, -5.514, 13.67), (3.137, -11.88, 17.02), (3.137, -5.514, 17.02), (3.137, -17.93, 17.02), (-13.05, -11.88, 11.56), (-3.663, -0.6707, 19.67), (-3.663, 1.708, 18.73), (-6.221, -0.6707, 19.67), (-6.221, 1.225, 18.73), (-0.3971, -3.002, 20.32), (3.137, -3.006, 22.25), (-3.663, -3.002, 20.32), (-6.221, -3.002, 20.32), (-0.3971, -5.418, 20.99), (3.137, -5.514, 22.95), (-3.663, -5.418, 20.99), (-6.221, -5.418, 20.99), (-15.68, -5.514, 13.67), (-9.913, 0.8622, 17.02), (-15.68, -3.006, 13.67), (-6.221, -11.88, 11.56), (-9.913, -0.6707, 19.67), (-9.913, 0.6488, 18.73), (-9.913, -3.002, 20.32), (-9.913, -5.418, 20.99), (-13.05, 2.948, 13.67), (-13.05, -0.5863, 13.67), (-18.94, -4.151, 7.944), (-13.05, 0.8622, 17.02), (-18.56, -5.514, 13.67), (-3.663, -11.88, 11.56), (-13.05, -0.6707, 19.67), (-13.05, 0.6488, 18.73), (-13.05, -3.002, 20.32), (-13.05, -5.418, 20.99), (-15.68, 2.948, 13.67), (-15.68, -0.5863, 13.67), (-21.1, -5.514, 13.67), (-15.68, 1.439, 17.02), (-19.13, -4.013, 2.173), (3.137, -11.88, 13.67), (-15.68, -0.6707, 19.67), (-15.68, 1.225, 18.73), (-15.68, -3.002, 20.32), (-15.68, -5.418, 20.99), (-18.56, 2.948, 13.67), (-17.02, -4.151, 7.944), (-26.32, -3.006, 13.67), (-18.56, 1.921, 17.02), (-27.49, -5.514, 13.67), (-0.3971, -11.88, 11.56), (-18.56, -0.6707, 19.67), (-18.56, 1.708, 18.73), (-18.56, -3.002, 20.32), (-18.56, -5.418, 20.99), (-21.1, 2.948, 13.67), (-17.02, -2.485, 7.944), (-15.68, -3.006, 10.8), (-21.1, 2.659, 17.02), (-15.68, -5.514, 10.8), (-9.913, -11.88, 11.56), (-21.1, -0.6707, 19.67), (-21.1, 2.445, 18.73), (-21.1, -3.002, 20.32), (-21.1, -5.418, 20.99), (-23.55, 2.948, 13.67), (-25.32, -0.5863, 13.67), (-25.32, -0.5863, 17.02), (-23.55, 2.948, 17.02), (-26.32, -3.006, 17.02), (-27.49, -5.514, 17.02), (-23.55, -0.5863, 20.29), (-23.21, 1.155, 18.84), (-23.55, -3.006, 20.44), (-23.55, -5.514, 21.22), (-17.02, -2.485, 5.997), (-18.56, -5.514, 10.8), (-15.68, 2.948, 10.8), (-15.68, -0.5863, 10.8), (-21.1, -5.514, 10.8), (-17.02, -4.151, 5.997), (-18.56, 2.948, 10.8), (-17.22, -2.093, 0.8577), (-23.55, -3.006, 10.8), (-23.55, -5.514, 10.8), (-21.1, 2.948, 10.8), (-18.94, -4.151, 5.997), (-23.55, 2.948, 10.8), (-23.55, -0.5863, 10.8), (-17.02, 1.47, 7.944), (-17.02, -0.8775, 7.944), (-20.62, -4.151, 7.944), (-18.94, 1.47, 7.944), (-17.9, -3.262, 2.173), (-22.25, -2.485, 7.944), (-22.25, -4.151, 7.944), (-20.62, 1.47, 7.944), (-17.22, -2.093, 2.173), (-22.25, 1.47, 7.944), (-22.25, -0.8775, 7.944), (-17.02, 1.47, 5.997), (-17.02, -0.8775, 5.997), (-20.62, -4.151, 5.997), (-17.9, -3.262, 0.8577), (-18.94, 1.47, 5.997), (-18.59, -2.659, -0.9522), (-22.25, -2.485, 5.997), (-22.25, -4.151, 5.997), (-20.62, 1.47, 5.997), (-19.13, -4.013, 0.8577), (-22.25, 1.47, 5.997), (-22.25, -0.8775, 5.997), (-17.9, 0.506, 2.173), (-17.22, -1.016, 2.173), (-20.26, -4.013, 2.173), (-19.24, 1.217, 2.173), (-21.96, -2.187, 2.173), (-21.41, -3.262, 2.173), (-20.37, 1.217, 2.173), (-21.41, 0.506, 2.173), (-21.96, -1.11, 2.173), (-17.9, 0.506, 0.8577), (-17.22, -1.016, 0.8577), (-20.26, -4.013, 0.8577), (-21.12, -2.659, -0.9522), (-19.24, 1.217, 0.8577), (-18.59, -0.2396, -0.9522), (-21.96, -2.187, 0.8577), (-21.41, -3.262, 0.8577), (-20.37, 1.217, 0.8577), (-21.12, -0.2396, -0.9522), (-21.41, 0.506, 0.8577), (-21.96, -1.11, 0.8577), (-9.913, -8.337, 12.59), (-0.3971, -8.337, 12.59), (3.137, -8.337, 13.67), (-3.663, -8.337, 12.59), (-6.221, -8.337, 12.59), (-13.05, -8.337, 12.59), (-9.913, -14.84, 10.72), (3.137, -8.337, 17.02), (-0.3971, -14.84, 11.56), (3.137, -14.84, 13.67), (-0.3971, -8.138, 21.75), (3.137, -8.337, 23.67), (-3.663, -8.138, 21.75), (-6.221, -8.138, 21.75), (-15.68, -8.337, 12.59), (-3.663, -14.84, 11.56), (-9.913, -8.138, 21.75), (-18.56, -8.337, 12.59), (-6.221, -14.84, 11.56), (-13.05, -8.138, 21.75), (-21.1, -8.337, 12.59), (-13.05, -14.84, 10.72), (-15.68, -8.138, 21.75), (-28.36, -8.337, 13.67), (-9.913, -22.31, 13.67), (-18.56, -8.138, 21.75), (3.137, -14.84, 17.02), (-21.1, -8.138, 21.75), (-28.36, -8.337, 17.02), (-23.55, -8.337, 22.1), (4.255, -26.47, 17.02), (-13.05, -17.93, 10.72), (-0.3971, -11.88, 22.64), (3.137, -11.88, 23.67), (-3.663, -11.88, 22.64), (-6.221, -11.88, 22.64), (-15.68, -11.88, 11.56), (-5.277, -19.24, 13.24), (-9.913, -11.88, 22.64), (-18.56, -11.88, 11.56), (-3.253, -19.24, 13.24), (-13.05, -11.88, 22.64), (-21.1, -11.88, 12.59), (2.124, -19.24, 13.24), (-15.68, -11.88, 22.64), (-28.36, -11.88, 13.67), (-0.6706, -19.24, 13.24), (-18.56, -11.88, 22.64), (-9.913, -17.93, 10.72), (-21.1, -11.88, 22.64), (-28.36, -11.88, 17.02), (-23.55, -11.88, 22.61), (-0.8798, -20.24, 7.497), (3.243, -22.71, 13.24), (-0.3971, -14.84, 22.64), (3.137, -14.84, 23.67), (-3.663, -14.84, 22.64), (-6.221, -14.84, 22.64), (-15.68, -14.84, 10.72), (1.35, -20.24, 7.497), (-9.913, -14.84, 22.64), (-18.56, -14.84, 10.72), (-5.277, -22.71, 13.24), (-13.05, -14.84, 22.64), (-21.1, -14.84, 12.59), (-13.05, -22.31, 13.67), (-15.68, -14.84, 22.64), (-28.36, -14.84, 13.67), (-9.913, -30.26, 13.67), (-18.56, -14.84, 22.64), (4.255, -22.31, 17.02), (-21.1, -14.84, 22.64), (-28.36, -14.84, 17.02), (-23.55, -14.84, 22.61), (-13.05, -26.47, 13.67), (-0.3971, -17.93, 23.05), (3.137, -17.93, 22.95), (-3.663, -17.93, 23.05), (-6.221, -17.93, 23.05), (-15.68, -17.93, 10.72), (-5.277, -26.0, 13.24), (-9.913, -17.93, 23.05), (-18.56, -17.93, 10.72), (-2.94, -20.24, 7.497), (-13.05, -17.93, 23.05), (-21.1, -17.93, 12.59), (3.243, -26.0, 13.24), (-15.68, -17.93, 23.05), (-27.49, -17.93, 13.67), (-4.554, -20.24, 7.497), (-18.56, -17.93, 23.05), (-9.913, -26.47, 13.67), (-21.1, -17.93, 23.05), (-27.49, -17.93, 17.02), (-23.55, -17.93, 22.1), (-0.6706, -29.94, 13.24), (2.124, -28.99, 13.24), (-0.3971, -22.31, 23.05), (3.137, -22.31, 22.25), (-3.663, -22.31, 23.05), (-6.221, -22.31, 23.05), (-15.68, -22.31, 13.67), (-3.253, -29.94, 13.24), (-9.913, -22.31, 23.05), (-18.56, -22.31, 13.67), (-5.277, -28.99, 13.24), (-13.05, -22.31, 23.05), (-21.1, -22.31, 13.67), (-13.05, -30.26, 13.67), (-15.68, -22.31, 23.05), (-26.32, -22.31, 13.67), (-0.3971, -29.3, 17.02), (-18.56, -22.31, 23.05), (3.137, -30.26, 17.02), (-21.1, -22.31, 23.05), (-26.32, -22.31, 17.02), (-23.55, -22.31, 21.22), (-0.3971, -26.47, 21.94), (3.137, -26.47, 21.37), (-3.663, -26.47, 21.47), (-6.221, -26.47, 21.18), (-15.68, -26.47, 13.67), (-9.913, -26.47, 20.7), (-18.9, -23.48, 8.835), (-13.05, -26.47, 20.7), (-16.85, -23.48, 8.835), (-15.68, -26.47, 21.18), (-25.32, -26.47, 13.67), (-18.56, -26.47, 21.47), (-21.1, -26.47, 21.94), (-25.32, -26.47, 17.02), (-23.55, -26.47, 20.44), (-3.663, -28.75, 17.02), (-6.221, -28.32, 17.02), (-0.3971, -29.3, 21.94), (3.137, -30.26, 20.29), (-3.663, -28.75, 21.47), (-6.221, -28.32, 21.18), (-15.68, -30.26, 13.67), (-9.913, -28.32, 17.02), (-9.913, -28.32, 20.7), (-18.56, -31.07, 13.67), (-13.05, -28.75, 17.02), (-13.05, -28.75, 20.7), (-21.1, -31.07, 13.67), (-15.68, -29.3, 17.02), (-15.68, -29.3, 21.18), (-23.55, -30.26, 13.67), (-18.56, -31.81, 17.02), (-18.56, -30.26, 21.47), (-21.1, -31.81, 17.02), (-21.1, -30.26, 20.84), (-23.55, -30.26, 17.02), (-22.67, -30.26, 19.47), (-5.277, -19.24, 10.04), (-3.253, -19.24, 10.04), (2.124, -19.24, 10.04), (-0.6706, -19.24, 10.04), (-3.873, -21.19, 4.672), (3.243, -22.71, 10.04), (-2.645, -21.19, 4.672), (-5.277, -22.71, 10.04), (-5.277, -26.0, 10.04), (0.6198, -21.19, 4.672), (3.243, -26.0, 10.04), (-1.077, -21.19, 4.672), (-0.6706, -29.94, 10.04), (2.124, -28.99, 10.04), (-3.253, -29.94, 10.04), (-5.277, -28.99, 10.04), (2.468, -23.01, 7.497), (-4.554, -23.01, 7.497), (-4.554, -25.63, 7.497), (2.468, -25.63, 7.497), (-0.8798, -28.97, 7.497), (1.35, -28.02, 7.497), (-2.94, -28.97, 7.497), (-4.554, -28.02, 7.497), (-1.006, -21.27, -2.552), (1.738, -23.29, 4.672), (-0.1753, -21.55, -2.552), (-3.873, -23.29, 4.672), (-3.873, -25.29, 4.672), (-2.679, -21.45, -2.552), (1.738, -25.29, 4.672), (-3.504, -21.49, -2.552), (-1.077, -28.06, 4.672), (0.6198, -27.1, 4.672), (-2.645, -28.06, 4.672), (-3.873, -27.1, 4.672), (-3.481, -21.73, -0.2557), (-2.475, -21.73, -0.2557), (0.199, -21.73, -0.2557), (-1.191, -21.73, -0.2557), (1.318, -23.45, -0.2557), (-3.481, -23.45, -0.2557), (-3.481, -25.09, -0.2557), (1.318, -25.09, -0.2557), (-1.191, -27.53, -0.2557), (0.199, -26.58, -0.2557), (-2.475, -27.53, -0.2557), (-3.481, -26.58, -0.2557), (-0.3971, -22.31, -5.382), (0.7966, -23.22, -2.552), (-3.663, -22.31, -5.382), (-4.038, -23.22, -2.552), (-4.038, -25.37, -2.552), (-3.663, -26.47, -5.382), (0.7966, -25.37, -2.552), (-0.3971, -26.47, -5.382), (-1.113, -27.18, -2.552), (0.7169, -26.27, -2.552), (-2.8, -27.18, -2.552), (-3.399, -26.25, -2.552), (5.881, -0.5863, 17.02), (5.881, 2.948, 17.02), (5.881, 2.948, 20.29), (5.881, -3.006, 17.02), (5.881, -11.88, 17.02), (5.881, -5.514, 17.02), (5.881, -17.93, 17.02), (5.881, -8.337, 17.02), (5.881, -14.84, 17.02), (5.881, -26.47, 17.02), (5.881, -22.31, 17.02), (6.068, 0.935, 27.46), (3.715, -27.53, 27.46), (5.881, -30.26, 17.02), (4.263, -24.29, 28.38), (5.881, -30.26, 20.29), (8.339, -0.5863, 18.2), (8.339, 2.948, 18.2), (8.339, 2.948, 20.29), (4.9, -20.72, 29.14), (8.339, -3.006, 18.2), (8.339, -11.88, 18.2), (8.339, -5.514, 18.2), (8.339, -17.93, 18.2), (4.9, -16.96, 29.74), (4.9, -14.32, 30.36), (8.339, -8.337, 18.2), (4.9, -11.78, 30.36), (8.339, -14.84, 18.2), (8.339, -26.47, 18.2), (4.9, -8.739, 30.36), (4.9, -6.319, 29.74), (8.339, -22.31, 18.2), (4.9, -4.169, 29.14), (4.263, -2.095, 28.38), (8.339, -30.26, 18.2), (3.715, 0.935, 27.46), (8.339, -30.26, 20.29), (11.39, -0.5863, 18.2), (11.39, 2.948, 18.2), (11.39, 2.948, 20.29), (12.69, -0.5863, 21.37), (11.39, -3.006, 18.2), (11.39, -11.88, 18.2), (11.39, -5.514, 18.2), (11.39, -17.93, 18.2), (12.69, -3.006, 22.25), (12.69, -5.514, 22.95), (11.39, -8.337, 18.2), (12.69, -8.337, 23.67), (11.39, -14.84, 18.2), (11.39, -26.47, 18.2), (12.69, -11.88, 23.67), (12.69, -14.84, 23.67), (11.39, -22.31, 18.2), (12.69, -17.93, 22.95), (12.69, -22.31, 22.25), (11.39, -30.26, 18.2), (12.69, -26.47, 21.37), (11.39, -30.26, 20.29), (3.321, 2.336, 23.61), (3.87, -1.037, 24.64), (3.87, -3.346, 25.48), (3.87, -5.74, 26.14), (3.87, -8.435, 26.83), (3.87, -11.82, 26.83), (3.87, -14.64, 26.83), (3.87, -17.59, 26.14), (3.87, -21.78, 25.48), (3.87, -25.75, 24.64), (3.321, -29.36, 23.61), (5.941, 2.336, 23.61), (4.045, -0.2132, 31.67), (4.594, -2.954, 32.5), (5.23, -4.831, 33.19), (5.612, -6.776, 33.73), (6.375, -8.966, 34.29), (6.375, -11.72, 34.29), (6.375, -14.01, 34.29), (5.612, -16.41, 33.73), (5.23, -19.81, 33.19), (5.941, -29.36, 23.61), (8.287, 2.336, 23.61), (4.594, -23.04, 32.5), (4.045, -25.97, 31.67), (6.174, -0.2132, 31.67), (4.487, -1.735, 37.73), (5.036, -4.091, 38.45), (5.672, -5.703, 39.04), (6.054, -7.375, 39.5), (6.817, -9.257, 39.98), (6.817, -11.62, 39.98), (8.287, -29.36, 23.61), (11.2, 2.336, 23.61), (12.5, -1.037, 24.64), (13.46, -3.346, 25.48), (13.46, -5.74, 26.14), (13.46, -8.435, 26.83), (13.46, -11.82, 26.83), (13.46, -14.64, 26.83), (13.46, -17.59, 26.14), (13.46, -21.78, 25.48), (12.5, -25.75, 24.64), (11.2, -29.36, 23.61), (6.258, -1.124, 34.94), (4.307, -24.73, 34.94), (4.856, -22.04, 35.71), (6.068, -27.53, 27.46), (8.175, 0.935, 27.46), (5.492, -19.09, 36.33), (5.874, -15.97, 36.83), (6.637, -13.77, 37.34), (6.637, -11.67, 37.34), (6.637, -9.148, 37.34), (5.874, -7.14, 36.83), (5.492, -5.357, 36.33), (4.856, -3.636, 35.71), (4.307, -1.124, 34.94), (8.175, -27.53, 27.46), (10.79, 0.935, 27.46), (12.09, -2.095, 28.38), (13.06, -4.169, 29.14), (14.2, -6.319, 29.74), (14.2, -8.739, 30.36), (14.2, -11.78, 30.36), (14.2, -14.32, 30.36), (14.2, -16.96, 29.74), (13.06, -20.72, 29.14), (12.09, -24.29, 28.38), (10.79, -27.53, 27.46), (6.817, -13.59, 39.98), (6.054, -15.65, 39.5), (5.672, -18.57, 39.04), (6.174, -25.97, 31.67), (8.081, -0.2132, 31.67), (5.036, -21.35, 38.45), (4.487, -23.87, 37.73), (6.317, -1.735, 37.73), (8.081, -25.97, 31.67), (10.45, -0.2132, 31.67), (11.74, -2.954, 32.5), (12.71, -4.831, 33.19), (13.86, -6.776, 33.73), (14.87, -8.966, 34.29), (14.87, -11.72, 34.29), (14.87, -14.01, 34.29), (13.86, -16.41, 33.73), (12.71, -19.81, 33.19), (11.74, -23.04, 32.5), (10.45, -25.97, 31.67), (6.258, -24.73, 34.94), (8.006, -1.124, 34.94), (8.006, -24.73, 34.94), (10.17, -1.124, 34.94), (11.47, -3.636, 35.71), (12.44, -5.357, 36.33), (13.59, -7.14, 36.83), (14.6, -9.148, 37.34), (14.6, -11.67, 37.34), (14.6, -13.77, 37.34), (13.59, -15.97, 36.83), (12.44, -19.09, 36.33), (11.47, -22.04, 35.71), (10.17, -24.73, 34.94), (6.416, -2.713, 45.09), (4.797, -22.3, 45.09), (5.346, -20.07, 45.73), (6.317, -23.87, 37.73), (7.955, -1.735, 37.73), (5.346, -17.62, 46.25), (5.346, -15.03, 46.66), (5.346, -13.21, 47.08), (5.346, -11.46, 47.08), (5.346, -9.37, 47.08), (5.346, -7.705, 46.66), (5.346, -6.225, 46.25), (5.346, -4.798, 45.73), (4.797, -2.713, 45.09), (7.955, -23.87, 37.73), (9.988, -1.735, 37.73), (11.29, -4.091, 38.45), (12.25, -5.703, 39.04), (13.4, -7.375, 39.5), (13.4, -9.257, 39.98), (13.4, -11.62, 39.98), (13.4, -13.59, 39.98), (13.4, -15.65, 39.5), (12.25, -18.57, 39.04), (11.29, -21.35, 38.45), (9.988, -23.87, 37.73), (4.66, -2.294, 41.38), (5.209, -4.499, 42.05), (5.845, -6.008, 42.6), (5.845, -7.573, 43.03), (5.845, -9.334, 43.48), (5.845, -11.54, 43.48), (5.845, -13.39, 43.48), (5.845, -15.32, 43.03), (5.845, -18.05, 42.6), (5.209, -20.65, 42.05), (4.66, -23.01, 41.38), (6.372, -2.294, 41.38), (4.903, -3.013, 48.79), (4.903, -5.005, 49.4), (4.903, -6.369, 49.89), (4.903, -7.783, 50.29), (4.903, -9.375, 50.69), (4.903, -11.37, 50.69), (4.903, -13.04, 50.69), (4.903, -14.78, 50.29), (4.903, -17.26, 49.89), (6.372, -23.01, 41.38), (7.906, -2.294, 41.38), (4.903, -19.6, 49.4), (4.903, -21.73, 48.79), (6.451, -3.013, 48.79), (6.451, -5.005, 49.4), (6.451, -6.369, 49.89), (6.451, -7.783, 50.29), (6.451, -9.375, 50.69), (6.451, -11.37, 50.69), (6.451, -13.04, 50.69), (7.906, -23.01, 41.38), (9.808, -2.294, 41.38), (11.11, -4.499, 42.05), (12.07, -6.008, 42.6), (12.07, -7.573, 43.03), (12.07, -9.334, 43.48), (12.07, -11.54, 43.48), (12.07, -13.39, 43.48), (12.07, -15.32, 43.03), (12.07, -18.05, 42.6), (11.11, -20.65, 42.05), (9.808, -23.01, 41.38), (6.416, -22.3, 45.09), (7.867, -2.713, 45.09), (7.867, -22.3, 45.09), (9.666, -2.713, 45.09), (10.96, -4.798, 45.73), (10.96, -6.225, 46.25), (10.96, -7.705, 46.66), (10.96, -9.37, 47.08), (10.96, -11.46, 47.08), (10.96, -13.21, 47.08), (10.96, -15.03, 46.66), (10.96, -17.62, 46.25), (10.96, -20.07, 45.73), (9.666, -22.3, 45.09), (6.451, -14.78, 50.29), (6.451, -17.26, 49.89), (6.451, -19.6, 49.4), (6.451, -21.73, 48.79), (7.836, -3.013, 48.79), (7.836, -5.005, 49.4), (7.836, -6.369, 49.89), (7.836, -7.783, 50.29), (7.836, -9.375, 50.69), (7.836, -11.37, 50.69), (7.836, -13.04, 50.69), (7.836, -14.78, 50.29), (7.836, -17.26, 49.89), (7.836, -19.6, 49.4), (7.836, -21.73, 48.79), (9.556, -3.013, 48.79), (9.556, -5.005, 49.4), (9.556, -6.369, 49.89), (9.556, -7.783, 50.29), (9.556, -9.375, 50.69), (9.556, -11.37, 50.69), (9.556, -13.04, 50.69), (9.556, -14.78, 50.29), (9.556, -17.26, 49.89), (9.556, -19.6, 49.4), (9.556, -21.73, 48.79), (-16.31, -22.94, 10.9), (-18.74, -22.94, 10.9), (-20.88, -22.94, 10.9), (-22.95, -22.94, 10.9), (-16.31, -26.45, 10.9), (-16.26, -22.89, 6.908), (-18.73, -22.89, 6.908), (-22.34, -26.45, 10.9), (-16.31, -29.64, 10.9), (-18.74, -30.46, 10.9), (-20.88, -30.46, 10.9), (-22.95, -29.64, 10.9), (-20.7, -23.48, 8.835), (-22.44, -23.48, 8.835), (-16.85, -26.44, 8.835), (-18.47, -22.01, 4.715), (-15.38, -22.01, 4.715), (-21.83, -26.44, 8.835), (-16.85, -29.13, 8.835), (-18.9, -29.94, 8.835), (-20.7, -29.94, 8.835), (-22.44, -29.13, 8.835), (-20.9, -22.89, 6.908), (-23.0, -22.89, 6.908), (-16.26, -26.46, 6.908), (-16.1, -22.73, 2.702), (-18.68, -22.73, 2.702), (-22.39, -26.46, 6.908), (-16.26, -29.7, 6.908), (-18.73, -30.52, 6.908), (-20.9, -30.52, 6.908), (-23.0, -29.7, 6.908), (-21.2, -22.01, 4.715), (-23.83, -22.01, 4.715), (-15.38, -26.48, 4.715), (-18.8, -23.15, 0.931), (-16.52, -23.15, 0.931), (-23.22, -26.48, 4.715), (-15.38, -30.55, 4.715), (-18.47, -31.36, 4.715), (-21.2, -31.36, 4.715), (-23.83, -30.55, 4.715), (-20.95, -22.73, 2.702), (-23.15, -22.73, 2.702), (-16.1, -26.46, 2.702), (-16.89, -23.52, -1.276), (-18.91, -23.52, -2.554), (-22.54, -26.46, 2.702), (-16.1, -29.85, 2.702), (-18.68, -30.67, 2.702), (-20.95, -30.67, 2.702), (-23.15, -29.85, 2.702), (-20.81, -23.15, 0.931), (-22.75, -23.15, 0.931), (-16.52, -26.45, 0.931), (-22.14, -26.45, 0.931), (-16.52, -29.44, 0.931), (-18.8, -30.26, 0.931), (-20.81, -30.26, 0.931), (-22.75, -29.44, 0.931), (-20.69, -23.52, -2.554), (-22.4, -23.52, -1.276), (-16.89, -26.44, -2.554), (-18.91, -26.44, -3.12), (-20.69, -26.44, -3.12), (-22.4, -26.44, -2.554), (-16.89, -29.09, -1.276), (-18.91, -29.09, -2.554), (-20.69, -29.09, -2.554), (-22.4, -29.09, -1.276), (6.562, -0.2485, 45.01), (5.249, -0.2485, 45.01), (5.138, 0.0908, 42.0), (6.526, 0.0908, 42.0), (7.77, 0.0908, 42.0), (9.312, 0.0908, 42.0), (7.738, -0.2485, 45.01), (9.197, -0.2485, 45.01), (6.68, 2.139, 45.0), (5.614, 2.139, 45.0), (5.524, 2.415, 42.55), (6.651, 2.415, 42.55), (7.66, 2.415, 42.55), (8.912, 2.415, 42.55), (7.634, 2.139, 45.0), (8.819, 2.139, 45.0), (6.769, 4.338, 45.03), (5.892, 4.338, 45.03), (5.817, 4.564, 43.01), (6.745, 4.564, 43.01), (7.576, 4.564, 43.01), (8.607, 4.564, 43.01), (7.555, 4.338, 45.03), (8.53, 4.338, 45.03), (5.21, -24.34, 45.15), (5.096, -24.93, 42.08), (6.513, -24.93, 42.08), (7.782, -24.93, 42.08), (9.356, -24.93, 42.08), (6.549, -24.34, 45.15), (7.749, -24.34, 45.15), (9.238, -24.34, 45.15), (5.559, -26.6, 45.3), (5.465, -27.08, 42.77), (6.632, -27.08, 42.77), (7.676, -27.08, 42.77), (8.973, -27.08, 42.77), (6.662, -26.6, 45.3), (7.65, -26.6, 45.3), (8.876, -26.6, 45.3), (5.794, -29.08, 45.58), (5.714, -29.49, 43.41), (6.712, -29.49, 43.41), (7.606, -29.49, 43.41), (8.714, -29.49, 43.41), (6.738, -29.08, 45.58), (7.583, -29.08, 45.58), (8.631, -29.08, 45.58), (5.21, -17.66, 51.05), (5.21, -19.7, 50.62), (6.55, -17.66, 51.05), (6.55, -19.7, 50.62), (7.749, -17.66, 51.05), (7.749, -19.7, 50.62), (9.238, -17.66, 51.05), (9.238, -19.7, 50.62), (5.509, -18.12, 52.44), (5.509, -19.84, 52.08), (6.646, -18.12, 52.44), (6.646, -19.84, 52.08), (7.664, -18.12, 52.44), (7.664, -19.84, 52.08), (8.928, -18.12, 52.44), (8.928, -19.84, 52.08), (5.837, -18.65, 54.13), (5.837, -20.04, 53.84), (6.752, -18.65, 54.13), (6.752, -20.04, 53.84), (7.571, -18.65, 54.13), (7.571, -20.04, 53.84), (8.587, -18.65, 54.13), (8.587, -20.04, 53.84), (5.24, -13.53, 52.2), (5.24, -15.02, 51.86), (6.559, -13.53, 52.2), (6.559, -15.02, 51.86), (7.741, -13.53, 52.2), (7.741, -15.02, 51.86), (9.207, -13.53, 52.2), (9.207, -15.02, 51.86), (5.526, -13.95, 53.51), (5.526, -15.22, 53.22), (6.651, -13.95, 53.51), (6.651, -15.22, 53.22), (7.659, -13.95, 53.51), (7.659, -15.22, 53.22), (8.91, -13.95, 53.51), (8.91, -15.22, 53.22), (6.049, -14.64, 55.58), (6.049, -15.51, 55.38), (6.82, -14.64, 55.58), (6.82, -15.51, 55.38), (7.51, -14.64, 55.58), (7.51, -15.51, 55.38), (8.367, -14.64, 55.58), (8.367, -15.51, 55.38), (5.389, -7.666, 51.45), (5.389, -8.92, 51.77), (6.607, -7.666, 51.45), (6.607, -8.92, 51.77), (7.698, -7.666, 51.45), (7.698, -8.92, 51.77), (9.052, -7.666, 51.45), (9.052, -8.92, 51.77), (5.71, -7.44, 52.8), (5.71, -8.47, 53.07), (6.711, -7.44, 52.8), (6.711, -8.47, 53.07), (7.607, -7.44, 52.8), (7.607, -8.47, 53.07), (8.719, -7.44, 52.8), (8.719, -8.47, 53.07), (5.958, -7.293, 53.74), (5.958, -8.149, 53.96), (6.791, -7.293, 53.74), (6.791, -8.149, 53.96), (7.536, -7.293, 53.74), (7.536, -8.149, 53.96), (8.461, -7.293, 53.74), (8.461, -8.149, 53.96), (5.208, -4.545, 50.95), (5.208, -5.726, 51.38), (6.549, -4.545, 50.95), (6.549, -5.726, 51.38), (7.75, -4.545, 50.95), (7.75, -5.726, 51.38), (9.24, -4.545, 50.95), (9.24, -5.726, 51.38), (5.538, -4.305, 51.91), (5.538, -5.289, 52.27), (6.655, -4.305, 51.91), (6.655, -5.289, 52.27), (7.656, -4.305, 51.91), (7.656, -5.289, 52.27), (8.897, -4.305, 51.91), (8.897, -5.289, 52.27), (5.864, -3.866, 53.42), (5.864, -4.655, 53.71), (6.76, -3.866, 53.42), (6.76, -4.655, 53.71), (7.563, -3.866, 53.42), (7.563, -4.655, 53.71), (8.559, -3.866, 53.42), (8.559, -4.655, 53.71), (4.922, 0.7042, 38.03), (6.408, 1.217, 35.69), (4.771, 1.217, 35.69), (6.457, 0.7042, 38.03), (7.874, 1.217, 35.69), (9.693, 1.217, 35.69), (7.831, 0.7042, 38.03), (9.536, 0.7042, 38.03), (5.52, 3.155, 38.24), (6.614, 3.533, 36.52), (5.409, 3.533, 36.52), (6.649, 3.155, 38.24), (7.693, 3.533, 36.52), (9.031, 3.533, 36.52), (7.661, 3.155, 38.24), (8.916, 3.155, 38.24), (5.934, 5.404, 38.51), (6.756, 5.687, 37.22), (5.85, 5.687, 37.22), (6.783, 5.404, 38.51), (7.567, 5.687, 37.22), (8.574, 5.687, 37.22), (7.543, 5.404, 38.51), (8.487, 5.404, 38.51), (4.77, -26.76, 35.81), (4.921, -26.03, 38.16), (6.408, -26.76, 35.81), (7.874, -26.76, 35.81), (9.694, -26.76, 35.81), (6.456, -26.03, 38.16), (7.831, -26.03, 38.16), (9.537, -26.03, 38.16), (5.259, -28.37, 36.58), (5.38, -27.79, 38.44), (6.565, -28.37, 36.58), (7.735, -28.37, 36.58), (9.187, -28.37, 36.58), (6.604, -27.79, 38.44), (7.701, -27.79, 38.44), (9.062, -27.79, 38.44), (5.701, -30.02, 37.32), (5.794, -29.58, 38.76), (6.708, -30.02, 37.32), (7.609, -30.02, 37.32), (8.728, -30.02, 37.32), (6.738, -29.58, 38.76), (7.583, -29.58, 38.76), (8.632, -29.58, 38.76), (4.558, -29.73, 28.86), (4.808, -28.55, 32.05), (6.339, -29.73, 28.86), (7.935, -29.73, 28.86), (9.914, -29.73, 28.86), (6.42, -28.55, 32.05), (7.863, -28.55, 32.05), (9.655, -28.55, 32.05), (5.561, -32.77, 30.68), (5.716, -32.04, 32.65), (6.663, -32.77, 30.68), (7.649, -32.77, 30.68), (8.873, -32.77, 30.68), (6.713, -32.04, 32.65), (7.605, -32.04, 32.65), (8.713, -32.04, 32.65), (5.859, -35.0, 31.72), (5.986, -34.41, 33.32), (6.759, -35.0, 31.72), (7.564, -35.0, 31.72), (8.564, -35.0, 31.72), (6.799, -34.41, 33.32), (7.528, -34.41, 33.32), (8.433, -34.41, 33.32), (6.392, 3.22, 28.74), (4.722, 3.22, 28.74), (4.957, 2.405, 31.73), (6.468, 2.405, 31.73), (7.888, 3.22, 28.74), (9.744, 3.22, 28.74), (7.821, 2.405, 31.73), (9.501, 2.405, 31.73), (6.605, 6.204, 29.99), (5.382, 6.204, 29.99), (5.554, 5.607, 32.17), (6.66, 5.607, 32.17), (7.7, 6.204, 29.99), (9.06, 6.204, 29.99), (7.651, 5.607, 32.17), (8.881, 5.607, 32.17), (6.733, 8.501, 30.87), (5.778, 8.501, 30.87), (5.912, 8.035, 32.58), (6.776, 8.035, 32.58), (7.588, 8.501, 30.87), (8.648, 8.501, 30.87), (7.549, 8.035, 32.58), (8.509, 8.035, 32.58), (3.774, 6.279, 21.18), (6.087, 6.279, 21.18), (8.158, 6.279, 21.18), (10.73, 6.279, 21.18), (3.929, 5.764, 23.97), (6.137, 5.764, 23.97), (8.114, 5.764, 23.97), (10.57, 5.764, 23.97), (4.542, 8.603, 21.93), (6.334, 8.603, 21.93), (7.939, 8.603, 21.93), (9.93, 8.603, 21.93), (4.663, 8.203, 24.1), (6.373, 8.203, 24.1), (7.905, 8.203, 24.1), (9.806, 8.203, 24.1), (5.129, 10.59, 22.55), (6.523, 10.59, 22.55), (7.772, 10.59, 22.55), (9.322, 10.59, 22.55), (5.222, 10.28, 24.23), (6.553, 10.28, 24.23), (7.746, 10.28, 24.23), (9.225, 10.28, 24.23), (4.108, -34.33, 21.82), (6.194, -34.33, 21.82), (8.063, -34.33, 21.82), (10.38, -34.33, 21.82), (4.248, -33.64, 24.35), (6.239, -33.64, 24.35), (8.023, -33.64, 24.35), (10.24, -33.64, 24.35), (4.567, -36.77, 22.69), (6.342, -36.77, 22.69), (7.932, -36.77, 22.69), (9.905, -36.77, 22.69), (4.686, -36.19, 24.83), (6.381, -36.19, 24.83), (7.898, -36.19, 24.83), (9.782, -36.19, 24.83), (4.904, -38.98, 23.43), (6.451, -38.98, 23.43), (7.836, -38.98, 23.43), (9.555, -38.98, 23.43), (5.008, -38.48, 25.3), (6.484, -38.48, 25.3), (7.807, -38.48, 25.3), (9.447, -38.48, 25.3)], [], [(14, 23, 43, 38), (5, 6, 2, 1), (6, 7, 3, 2), (0, 3, 17, 16), (0, 1, 2, 3), (5, 11, 37, 33), (3, 7, 19, 17), (5, 1, 9, 11), (1, 0, 8, 9), (12, 8, 20, 22), (14, 15, 13, 12), (26, 27, 45, 44), (11, 9, 13, 15), (9, 8, 12, 13), (16, 17, 25, 24), (23, 22, 30, 31), (17, 19, 27, 25), (31, 29, 46, 47), (15, 14, 38, 39), (11, 15, 39, 37), (14, 12, 22, 23), (8, 0, 16, 20), (27, 26, 24, 25), (28, 29, 31, 30), (24, 26, 29, 28), (20, 16, 24, 28), (22, 20, 28, 30), (27, 19, 41, 45), (19, 7, 35, 41), (7, 6, 34, 35), (39, 38, 50, 51), (46, 44, 56, 58), (44, 45, 57, 56), (33, 37, 49, 18), (45, 41, 53, 57), (37, 39, 51, 49), (38, 43, 55, 50), (43, 47, 59, 55), (35, 34, 10, 4), (6, 5, 33, 34), (23, 31, 47, 43), (29, 26, 44, 46), (59, 58, 70, 71), (10, 18, 36, 40), (51, 50, 62, 63), (58, 56, 68, 70), (56, 57, 69, 68), (18, 49, 61, 36), (57, 53, 65, 69), (49, 51, 63, 61), (50, 55, 67, 62), (34, 33, 18, 10), (47, 46, 58, 59), (41, 35, 4, 53), (42, 40, 48, 21), (65, 42, 21, 77), (71, 70, 82, 83), (40, 36, 52, 48), (63, 62, 74, 75), (70, 68, 80, 82), (68, 69, 81, 80), (36, 61, 73, 52), (69, 65, 77, 81), (53, 4, 42, 65), (4, 10, 40, 42), (55, 59, 71, 67), (21, 48, 64, 66), (77, 21, 66, 89), (83, 82, 94, 95), (48, 52, 60, 64), (75, 74, 86, 87), (82, 80, 92, 94), (80, 81, 93, 92), (52, 73, 85, 60), (81, 77, 89, 93), (67, 71, 83, 79), (62, 67, 79, 74), (61, 63, 75, 73), (66, 64, 72, 54), (89, 66, 54, 101), (137, 147, 258, 255), (64, 60, 76, 72), (115, 110, 124, 126), (118, 119, 249, 248), (140, 132, 253, 256), (60, 85, 97, 76), (93, 89, 101, 105), (79, 83, 95, 91), (74, 79, 91, 86), (73, 75, 87, 85), (127, 137, 255, 252), (119, 115, 126, 127), (306, 106, 456, 460), (72, 76, 84, 88), (87, 86, 102, 100), (177, 173, 264, 265), (147, 157, 261, 258), (111, 99, 121, 125), (110, 111, 125, 124), (85, 87, 99, 97), (32, 84, 109, 108), (90, 88, 84, 32), (108, 109, 111, 110), (108, 110, 115, 114), (32, 108, 114, 112), (90, 32, 112, 113), (113, 112, 116, 117), (112, 114, 118, 116), (114, 115, 119, 118), (97, 99, 111, 109), (72, 88, 452, 451), (76, 97, 109, 84), (121, 100, 128, 131), (116, 118, 248, 246), (126, 124, 134, 136), (100, 102, 129, 128), (124, 125, 135, 134), (119, 127, 252, 249), (99, 87, 100, 121), (91, 95, 78, 96), (86, 91, 96, 102), (95, 94, 239, 240), (152, 140, 256, 259), (136, 134, 144, 146), (128, 129, 139, 138), (134, 135, 145, 144), (117, 116, 246, 247), (98, 103, 120, 122), (127, 126, 136, 137), (125, 121, 131, 135), (102, 96, 98, 129), (96, 78, 103, 98), (144, 145, 155, 154), (157, 167, 263, 261), (158, 148, 184, 188), (138, 139, 181, 180), (145, 141, 151, 155), (147, 146, 156, 157), (131, 128, 138, 141), (137, 136, 146, 147), (135, 131, 141, 145), (129, 98, 122, 139), (148, 138, 180, 184), (155, 151, 161, 165), (157, 156, 166, 167), (151, 148, 158, 161), (132, 120, 250, 253), (156, 154, 164, 166), (168, 158, 188, 190), (146, 144, 154, 156), (94, 92, 237, 239), (141, 138, 148, 151), (161, 158, 168, 171), (167, 177, 265, 263), (166, 164, 174, 176), (169, 168, 190, 191), (164, 165, 175, 174), (173, 152, 259, 264), (120, 132, 179, 162), (92, 93, 238, 237), (154, 155, 165, 164), (122, 120, 162, 160), (168, 169, 170, 171), (170, 172, 176, 174), (172, 173, 177, 176), (171, 170, 174, 175), (150, 152, 173, 172), (169, 150, 172, 170), (167, 166, 176, 177), (165, 161, 171, 175), (139, 122, 160, 181), (152, 150, 186, 187), (188, 184, 195, 199), (186, 191, 202, 197), (191, 190, 201, 202), (180, 181, 193, 192), (179, 182, 194, 130), (162, 179, 130, 149), (190, 188, 199, 201), (160, 162, 149, 159), (184, 180, 192, 195), (140, 152, 187, 182), (150, 169, 191, 186), (132, 140, 182, 179), (198, 197, 209, 210), (193, 159, 178, 204), (199, 195, 207, 211), (197, 202, 214, 209), (202, 201, 213, 214), (192, 193, 204, 203), (130, 194, 205, 189), (149, 130, 189, 183), (201, 199, 211, 213), (181, 160, 159, 193), (187, 186, 197, 198), (182, 187, 198, 194), (210, 209, 219, 220), (204, 178, 200, 216), (211, 207, 218, 221), (209, 214, 223, 219), (214, 213, 222, 223), (203, 204, 216, 215), (189, 205, 217, 142), (183, 189, 142, 196), (213, 211, 221, 222), (194, 198, 210, 205), (195, 192, 203, 207), (159, 149, 183, 178), (220, 219, 230, 231), (216, 200, 185, 225), (221, 218, 228, 232), (219, 223, 235, 230), (223, 222, 234, 235), (215, 216, 225, 224), (142, 217, 226, 212), (196, 142, 212, 206), (222, 221, 232, 234), (205, 210, 220, 217), (207, 203, 215, 218), (178, 183, 196, 200), (185, 206, 212, 208), (225, 185, 208, 229), (229, 208, 227, 233), (224, 225, 229, 228), (232, 233, 235, 234), (208, 212, 226, 227), (228, 229, 233, 232), (233, 227, 230, 235), (227, 226, 231, 230), (217, 220, 231, 226), (218, 215, 224, 228), (200, 196, 206, 185), (265, 264, 286, 287), (253, 250, 272, 275), (264, 259, 281, 286), (236, 240, 123, 163), (252, 255, 277, 274), (255, 258, 280, 277), (238, 243, 104, 143), (256, 253, 275, 278), (248, 249, 271, 270), (250, 241, 107, 272), (258, 261, 283, 280), (261, 263, 285, 283), (240, 239, 133, 123), (246, 248, 270, 268), (249, 252, 274, 271), (239, 237, 153, 133), (259, 256, 278, 281), (93, 105, 243, 238), (103, 78, 236, 241), (120, 103, 241, 250), (78, 95, 240, 236), (280, 283, 305, 302), (283, 285, 307, 305), (123, 133, 251, 254), (268, 270, 292, 290), (133, 153, 244, 251), (281, 278, 300, 303), (285, 287, 309, 307), (269, 268, 290, 291), (107, 163, 242, 257), (153, 143, 245, 244), (287, 286, 308, 309), (101, 54, 450, 453), (275, 272, 294, 297), (286, 281, 303, 308), (163, 123, 254, 242), (271, 274, 296, 293), (274, 277, 299, 296), (277, 280, 302, 299), (237, 238, 143, 153), (241, 236, 163, 107), (247, 246, 268, 269), (263, 265, 287, 285), (308, 303, 324, 329), (242, 254, 273, 284), (296, 299, 320, 317), (299, 302, 323, 320), (245, 262, 106, 279), (300, 297, 318, 321), (292, 293, 314, 313), (294, 257, 267, 315), (302, 305, 326, 323), (305, 307, 328, 326), (254, 251, 276, 273), (293, 296, 317, 314), (290, 292, 313, 311), (251, 244, 282, 276), (303, 300, 321, 324), (307, 309, 330, 328), (291, 290, 311, 312), (257, 242, 284, 267), (272, 107, 257, 294), (270, 271, 293, 292), (278, 275, 297, 300), (143, 104, 262, 245), (332, 331, 402, 403), (311, 313, 335, 333), (276, 282, 393, 391), (324, 321, 343, 346), (328, 330, 352, 350), (312, 311, 333, 334), (267, 284, 260, 301), (322, 332, 403, 400), (330, 329, 351, 352), (243, 105, 455, 457), (318, 315, 337, 340), (329, 324, 346, 351), (314, 317, 339, 336), (284, 273, 298, 260), (317, 320, 342, 339), (320, 323, 345, 342), (279, 106, 306, 289), (321, 318, 340, 343), (297, 294, 315, 318), (309, 308, 329, 330), (244, 245, 279, 282), (351, 346, 363, 366), (260, 298, 316, 327), (339, 342, 360, 358), (342, 345, 362, 360), (289, 306, 266, 322), (377, 380, 734, 733), (335, 336, 356, 355), (337, 301, 310, 357), (336, 339, 358, 356), (345, 348, 364, 362), (348, 350, 365, 364), (289, 322, 400, 395), (333, 335, 355, 353), (282, 279, 392, 393), (340, 337, 724, 725), (350, 352, 367, 365), (334, 333, 353, 354), (301, 260, 327, 310), (326, 328, 350, 348), (323, 326, 348, 345), (315, 267, 301, 337), (313, 314, 336, 335), (353, 355, 372, 370), (341, 316, 398, 405), (383, 363, 731, 735), (365, 367, 389, 387), (354, 353, 370, 371), (310, 327, 304, 344), (338, 341, 405, 404), (367, 366, 388, 389), (371, 349, 463, 465), (346, 343, 726, 727), (366, 363, 383, 388), (356, 358, 376, 373), (327, 316, 341, 304), (358, 360, 379, 376), (360, 362, 382, 379), (322, 266, 349, 332), (374, 377, 733, 732), (355, 356, 373, 372), (380, 383, 735, 734), (508, 506, 551, 552), (352, 351, 366, 367), (279, 289, 395, 392), (341, 338, 368, 369), (338, 331, 347, 368), (331, 332, 349, 347), (369, 373, 376, 375), (369, 368, 372, 373), (368, 347, 370, 372), (347, 349, 371, 370), (375, 376, 379, 378), (304, 375, 378, 344), (341, 369, 375, 304), (378, 379, 382, 381), (344, 378, 381, 374), (374, 381, 384, 377), (384, 385, 387, 386), (381, 382, 385, 384), (386, 387, 389, 388), (380, 386, 388, 383), (377, 384, 386, 380), (331, 338, 404, 402), (364, 365, 387, 385), (362, 364, 385, 382), (357, 310, 344, 374), (392, 395, 406, 295), (397, 390, 325, 407), (398, 397, 407, 408), (404, 405, 413, 412), (395, 400, 409, 406), (402, 404, 412, 410), (403, 402, 410, 411), (390, 391, 319, 325), (400, 403, 411, 409), (273, 276, 391, 390), (316, 298, 397, 398), (298, 273, 390, 397), (288, 295, 399, 401), (295, 406, 415, 399), (407, 325, 394, 417), (408, 407, 417, 418), (412, 413, 425, 424), (406, 409, 420, 415), (410, 412, 424, 422), (411, 410, 422, 423), (325, 319, 396, 394), (393, 392, 295, 288), (405, 398, 408, 413), (391, 393, 288, 319), (399, 415, 430, 428), (417, 394, 426, 431), (418, 417, 431, 432), (424, 425, 437, 436), (415, 420, 433, 430), (422, 424, 436, 434), (423, 422, 434, 435), (394, 396, 427, 426), (420, 423, 435, 433), (413, 408, 418, 425), (319, 288, 401, 396), (409, 411, 423, 420), (429, 428, 416, 414), (428, 430, 439, 416), (431, 426, 421, 441), (432, 431, 441, 442), (436, 437, 449, 448), (430, 433, 444, 439), (434, 436, 448, 446), (435, 434, 446, 447), (426, 427, 419, 421), (401, 399, 428, 429), (425, 418, 432, 437), (396, 401, 429, 427), (421, 419, 440, 441), (419, 414, 438, 440), (414, 416, 439, 438), (441, 440, 443, 442), (440, 438, 445, 443), (443, 445, 446, 448), (445, 444, 447, 446), (438, 439, 444, 445), (442, 443, 448, 449), (437, 432, 442, 449), (427, 429, 414, 419), (433, 435, 447, 444), (463, 459, 479, 485), (451, 452, 468, 467), (334, 354, 519, 518), (456, 458, 478, 473), (460, 456, 473, 482), (520, 371, 1058, 1062), (117, 247, 514, 513), (90, 113, 512, 511), (496, 491, 544, 545), (457, 455, 472, 476), (262, 104, 454, 458), (106, 262, 458, 456), (105, 101, 453, 455), (266, 306, 460, 459), (291, 312, 517, 516), (269, 291, 516, 515), (349, 266, 459, 463), (505, 503, 549, 550), (104, 243, 457, 454), (532, 543, 1041, 1040), (54, 72, 451, 450), (497, 496, 545, 546), (466, 467, 489, 488), (470, 466, 488, 492), (354, 371, 520, 519), (88, 90, 511, 510), (487, 485, 507, 509), (472, 470, 492, 494), (491, 490, 543, 544), (471, 476, 498, 493), (479, 482, 504, 501), (485, 479, 501, 507), (459, 460, 482, 479), (454, 457, 476, 471), (490, 468, 1036, 1037), (455, 453, 470, 472), (465, 463, 485, 487), (509, 508, 552, 553), (113, 117, 513, 512), (453, 450, 466, 470), (450, 451, 467, 466), (502, 499, 547, 548), (458, 454, 471, 478), (542, 531, 1063, 1064), (488, 489, 490, 491), (492, 488, 491, 496), (494, 497, 499, 498), (494, 492, 496, 497), (498, 499, 502, 493), (493, 502, 503, 500), (495, 505, 506, 504), (500, 503, 505, 495), (501, 508, 509, 507), (504, 506, 508, 501), (503, 502, 548, 549), (478, 471, 493, 500), (371, 465, 1059, 1058), (476, 472, 494, 498), (506, 505, 550, 551), (88, 510, 1038, 1034), (247, 269, 515, 514), (312, 334, 518, 517), (482, 473, 495, 504), (473, 478, 500, 495), (499, 497, 546, 547), (467, 468, 490, 489), (547, 546, 572, 573), (552, 551, 577, 578), (510, 511, 484, 486), (543, 532, 558, 569), (517, 518, 469, 474), (532, 521, 461, 558), (545, 544, 570, 571), (551, 550, 576, 577), (514, 515, 477, 480), (516, 517, 474, 475), (519, 520, 462, 464), (546, 545, 571, 572), (550, 549, 575, 576), (521, 510, 486, 461), (513, 514, 480, 481), (520, 531, 557, 462), (544, 543, 569, 570), (549, 548, 574, 575), (542, 553, 579, 568), (511, 512, 483, 484), (515, 516, 475, 477), (518, 519, 464, 469), (548, 547, 573, 574), (553, 552, 578, 579), (512, 513, 481, 483), (531, 542, 568, 557), (522, 535, 1013, 1012), (480, 477, 527, 526), (535, 584, 1016, 1013), (484, 483, 524, 523), (571, 570, 590, 591), (577, 576, 596, 597), (469, 464, 533, 530), (588, 583, 991, 992), (572, 571, 591, 592), (576, 575, 595, 596), (569, 558, 1014, 1015), (570, 569, 589, 590), (575, 574, 594, 595), (462, 557, 988, 986), (464, 462, 534, 533), (475, 474, 529, 528), (483, 481, 525, 524), (574, 573, 593, 594), (579, 578, 598, 599), (474, 469, 530, 529), (477, 475, 528, 527), (481, 480, 526, 525), (573, 572, 592, 593), (486, 484, 523, 522), (557, 568, 989, 988), (578, 577, 597, 598), (528, 529, 560, 561), (584, 535, 554, 601), (533, 534, 555, 556), (591, 590, 604, 605), (597, 596, 610, 611), (522, 523, 566, 567), (526, 527, 562, 563), (534, 583, 600, 555), (592, 591, 605, 606), (596, 595, 609, 610), (535, 522, 567, 554), (527, 528, 561, 562), (590, 589, 603, 604), (530, 533, 556, 559), (595, 594, 608, 609), (588, 599, 613, 602), (525, 526, 563, 564), (594, 593, 607, 608), (583, 588, 602, 600), (599, 598, 612, 613), (529, 530, 559, 560), (593, 592, 606, 607), (598, 597, 611, 612), (524, 525, 564, 565), (589, 584, 601, 603), (523, 524, 565, 566), (556, 555, 586, 585), (606, 605, 631, 632), (562, 561, 580, 541), (566, 565, 538, 537), (610, 609, 635, 636), (554, 567, 940, 939), (559, 556, 585, 582), (617, 586, 963, 967), (604, 603, 629, 630), (564, 563, 540, 539), (609, 608, 634, 635), (639, 628, 968, 969), (561, 560, 581, 580), (608, 607, 633, 634), (563, 562, 541, 540), (613, 612, 638, 639), (560, 559, 582, 581), (607, 606, 632, 633), (567, 566, 537, 536), (612, 611, 637, 638), (586, 555, 962, 963), (603, 601, 942, 943), (629, 603, 943, 945), (605, 604, 630, 631), (565, 564, 539, 538), (611, 610, 636, 637), (582, 585, 649, 648), (540, 541, 645, 644), (586, 617, 661, 650), (632, 631, 675, 676), (636, 635, 679, 680), (587, 536, 640, 651), (617, 628, 672, 661), (541, 580, 646, 645), (630, 629, 673, 674), (635, 634, 678, 679), (581, 582, 648, 647), (628, 639, 683, 672), (539, 540, 644, 643), (634, 633, 677, 678), (580, 581, 647, 646), (639, 638, 682, 683), (585, 586, 650, 649), (633, 632, 676, 677), (538, 539, 643, 642), (638, 637, 681, 682), (537, 538, 642, 641), (629, 618, 662, 673), (618, 587, 651, 662), (631, 630, 674, 675), (536, 537, 641, 640), (637, 636, 680, 681), (663, 664, 701, 700), (652, 653, 666, 665), (654, 655, 668, 667), (656, 657, 670, 669), (680, 679, 693, 694), (673, 662, 798, 799), (643, 644, 623, 624), (683, 697, 825, 822), (674, 673, 687, 688), (679, 678, 692, 693), (697, 686, 824, 825), (641, 642, 625, 626), (645, 646, 621, 622), (648, 649, 616, 619), (678, 677, 691, 692), (683, 682, 696, 697), (642, 643, 624, 625), (661, 672, 821, 820), (677, 676, 690, 691), (682, 681, 695, 696), (640, 641, 626, 627), (687, 673, 799, 801), (647, 648, 619, 620), (640, 627, 795, 796), (675, 674, 688, 689), (681, 680, 694, 695), (644, 645, 622, 623), (646, 647, 620, 621), (649, 650, 615, 616), (676, 675, 689, 690), (688, 687, 713, 714), (693, 692, 718, 719), (686, 697, 723, 712), (615, 684, 701, 664), (624, 623, 656, 655), (692, 691, 717, 718), (697, 696, 722, 723), (621, 620, 659, 658), (623, 622, 657, 656), (684, 686, 712, 701), (619, 616, 663, 660), (691, 690, 716, 717), (696, 695, 721, 722), (620, 619, 660, 659), (687, 685, 702, 713), (627, 626, 653, 652), (685, 614, 665, 702), (689, 688, 714, 715), (695, 694, 720, 721), (625, 624, 655, 654), (616, 615, 664, 663), (690, 689, 715, 716), (694, 693, 719, 720), (614, 627, 652, 665), (622, 621, 658, 657), (626, 625, 654, 653), (659, 660, 699, 698), (665, 666, 703, 702), (700, 701, 712, 711), (669, 670, 707, 706), (670, 671, 708, 707), (698, 699, 710, 709), (657, 658, 671, 670), (659, 698, 869, 867), (653, 654, 915, 914), (716, 705, 894, 896), (700, 711, 847, 845), (704, 715, 921, 919), (671, 658, 866, 868), (704, 705, 716, 715), (667, 668, 705, 704), (708, 671, 868, 870), (666, 653, 914, 916), (660, 663, 843, 842), (705, 668, 892, 894), (711, 722, 849, 847), (668, 655, 890, 892), (709, 710, 721, 720), (707, 708, 719, 718), (706, 707, 718, 717), (711, 712, 723, 722), (702, 703, 714, 713), (734, 735, 745, 744), (725, 724, 361, 359), (735, 731, 741, 745), (732, 733, 743, 742), (724, 728, 738, 361), (728, 732, 742, 738), (343, 340, 725, 726), (363, 346, 727, 731), (357, 374, 732, 728), (337, 357, 728, 724), (359, 361, 729, 730), (745, 741, 751, 755), (742, 743, 753, 752), (361, 738, 748, 729), (738, 742, 752, 748), (736, 359, 730, 746), (731, 727, 737, 741), (733, 734, 744, 743), (727, 726, 736, 737), (726, 725, 359, 736), (755, 751, 761, 765), (752, 753, 763, 762), (729, 748, 758, 740), (748, 752, 762, 758), (746, 730, 739, 756), (747, 746, 756, 757), (744, 745, 755, 754), (741, 737, 747, 751), (743, 744, 754, 753), (737, 736, 746, 747), (758, 762, 772, 768), (756, 739, 750, 766), (757, 756, 766, 767), (763, 764, 774, 773), (761, 757, 767, 771), (764, 765, 775, 774), (730, 729, 740, 739), (754, 755, 765, 764), (751, 747, 757, 761), (753, 754, 764, 763), (771, 767, 777, 779), (774, 775, 783, 782), (750, 749, 760, 759), (775, 771, 779, 783), (772, 773, 781, 780), (749, 768, 778, 760), (740, 758, 768, 749), (762, 763, 773, 772), (765, 761, 771, 775), (739, 740, 749, 750), (759, 760, 769, 770), (783, 779, 789, 793), (780, 781, 791, 790), (760, 778, 786, 769), (778, 780, 790, 786), (776, 759, 770, 784), (773, 774, 782, 781), (767, 766, 776, 777), (766, 750, 759, 776), (768, 772, 780, 778), (784, 770, 787, 788), (785, 784, 788, 789), (789, 788, 792, 793), (787, 786, 790, 791), (788, 787, 791, 792), (770, 769, 786, 787), (782, 783, 793, 792), (779, 777, 785, 789), (781, 782, 792, 791), (777, 776, 784, 785), (801, 799, 807, 809), (800, 801, 809, 808), (799, 798, 806, 807), (662, 651, 797, 798), (651, 640, 796, 797), (685, 687, 801, 800), (614, 685, 800, 794), (627, 614, 794, 795), (807, 806, 814, 815), (805, 804, 812, 813), (803, 802, 810, 811), (798, 797, 805, 806), (794, 800, 808, 802), (796, 795, 803, 804), (795, 794, 802, 803), (797, 796, 804, 805), (813, 812, 811, 810), (815, 814, 816, 817), (814, 813, 810, 816), (808, 809, 817, 816), (809, 807, 815, 817), (806, 805, 813, 814), (802, 808, 816, 810), (804, 803, 811, 812), (819, 820, 828, 827), (825, 824, 832, 833), (820, 821, 829, 828), (650, 661, 820, 819), (615, 650, 819, 818), (684, 615, 818, 823), (686, 684, 823, 824), (672, 683, 822, 821), (832, 831, 839, 840), (829, 830, 838, 837), (830, 833, 841, 838), (818, 819, 827, 826), (823, 818, 826, 831), (822, 825, 833, 830), (821, 822, 830, 829), (824, 823, 831, 832), (835, 836, 839, 834), (837, 838, 841, 840), (836, 837, 840, 839), (828, 829, 837, 836), (833, 832, 840, 841), (827, 828, 836, 835), (826, 827, 835, 834), (831, 826, 834, 839), (846, 844, 852, 854), (842, 843, 851, 850), (849, 848, 856, 857), (663, 700, 845, 843), (721, 710, 846, 848), (699, 660, 842, 844), (710, 699, 844, 846), (722, 721, 848, 849), (852, 850, 858, 860), (855, 857, 865, 863), (851, 853, 861, 859), (848, 846, 854, 856), (845, 847, 855, 853), (843, 845, 853, 851), (847, 849, 857, 855), (844, 842, 850, 852), (858, 859, 861, 860), (860, 861, 863, 862), (862, 863, 865, 864), (857, 856, 864, 865), (850, 851, 859, 858), (854, 852, 860, 862), (856, 854, 862, 864), (853, 855, 863, 861), (869, 871, 879, 877), (866, 867, 875, 874), (873, 872, 880, 881), (720, 719, 872, 873), (698, 709, 871, 869), (719, 708, 870, 872), (709, 720, 873, 871), (658, 659, 867, 866), (881, 880, 888, 889), (875, 877, 885, 883), (879, 881, 889, 887), (872, 870, 878, 880), (870, 868, 876, 878), (868, 866, 874, 876), (871, 873, 881, 879), (867, 869, 877, 875), (882, 883, 885, 884), (886, 887, 889, 888), (884, 885, 887, 886), (874, 875, 883, 882), (877, 879, 887, 885), (880, 878, 886, 888), (878, 876, 884, 886), (876, 874, 882, 884), (894, 892, 900, 902), (892, 890, 898, 900), (891, 893, 901, 899), (656, 669, 893, 891), (717, 716, 896, 897), (655, 656, 891, 890), (706, 717, 897, 895), (669, 706, 895, 893), (899, 901, 909, 907), (905, 904, 912, 913), (901, 903, 911, 909), (890, 891, 899, 898), (896, 894, 902, 904), (895, 897, 905, 903), (893, 895, 903, 901), (897, 896, 904, 905), (906, 907, 909, 908), (908, 909, 911, 910), (910, 911, 913, 912), (900, 898, 906, 908), (902, 900, 908, 910), (898, 899, 907, 906), (904, 902, 910, 912), (903, 905, 913, 911), (914, 915, 923, 922), (917, 919, 927, 925), (919, 921, 929, 927), (714, 703, 918, 920), (654, 667, 917, 915), (703, 666, 916, 918), (667, 704, 919, 917), (715, 714, 920, 921), (925, 927, 935, 933), (927, 929, 937, 935), (929, 928, 936, 937), (916, 914, 922, 924), (918, 916, 924, 926), (920, 918, 926, 928), (915, 917, 925, 923), (921, 920, 928, 929), (930, 931, 933, 932), (934, 935, 937, 936), (932, 933, 935, 934), (922, 923, 931, 930), (924, 922, 930, 932), (926, 924, 932, 934), (928, 926, 934, 936), (923, 925, 933, 931), (945, 943, 951, 953), (939, 940, 948, 947), (938, 941, 949, 946), (601, 554, 939, 942), (618, 629, 945, 944), (567, 536, 938, 940), (587, 618, 944, 941), (536, 587, 941, 938), (946, 949, 957, 954), (948, 946, 954, 956), (949, 952, 960, 957), (943, 942, 950, 951), (944, 945, 953, 952), (942, 939, 947, 950), (941, 944, 952, 949), (940, 938, 946, 948), (955, 956, 954, 957), (959, 958, 960, 961), (958, 955, 957, 960), (947, 948, 956, 955), (953, 951, 959, 961), (951, 950, 958, 959), (952, 953, 961, 960), (950, 947, 955, 958), (962, 964, 972, 970), (969, 968, 976, 977), (968, 967, 975, 976), (628, 617, 967, 968), (613, 639, 969, 966), (600, 602, 965, 964), (602, 613, 966, 965), (555, 600, 964, 962), (976, 975, 983, 984), (972, 973, 981, 980), (971, 970, 978, 979), (966, 969, 977, 974), (965, 966, 974, 973), (967, 963, 971, 975), (963, 962, 970, 971), (964, 965, 973, 972), (978, 980, 983, 979), (981, 982, 985, 984), (980, 981, 984, 983), (977, 976, 984, 985), (970, 972, 980, 978), (974, 977, 985, 982), (973, 974, 982, 981), (975, 971, 979, 983), (992, 991, 999, 1000), (988, 989, 997, 996), (987, 986, 994, 995), (534, 462, 986, 987), (579, 599, 993, 990), (583, 534, 987, 991), (599, 588, 992, 993), (568, 579, 990, 989), (995, 994, 1002, 1003), (994, 996, 1004, 1002), (998, 1001, 1009, 1006), (989, 990, 998, 997), (993, 992, 1000, 1001), (991, 987, 995, 999), (990, 993, 1001, 998), (986, 988, 996, 994), (1002, 1004, 1007, 1003), (1005, 1006, 1009, 1008), (1004, 1005, 1008, 1007), (996, 997, 1005, 1004), (1000, 999, 1007, 1008), (997, 998, 1006, 1005), (1001, 1000, 1008, 1009), (999, 995, 1003, 1007), (1013, 1016, 1024, 1021), (1011, 1012, 1020, 1019), (1016, 1017, 1025, 1024), (461, 486, 1011, 1010), (558, 461, 1010, 1014), (589, 569, 1015, 1017), (486, 522, 1012, 1011), (584, 589, 1017, 1016), (1024, 1025, 1033, 1032), (1023, 1022, 1030, 1031), (1025, 1023, 1031, 1033), (1010, 1011, 1019, 1018), (1014, 1010, 1018, 1022), (1012, 1013, 1021, 1020), (1017, 1015, 1023, 1025), (1015, 1014, 1022, 1023), (1031, 1030, 1032, 1033), (1030, 1026, 1029, 1032), (1026, 1027, 1028, 1029), (1019, 1020, 1028, 1027), (1021, 1024, 1032, 1029), (1018, 1019, 1027, 1026), (1022, 1018, 1026, 1030), (1020, 1021, 1029, 1028), (1037, 1036, 1044, 1045), (1036, 1035, 1043, 1044), (1035, 1034, 1042, 1043), (543, 490, 1037, 1041), (468, 452, 1035, 1036), (521, 532, 1040, 1039), (510, 521, 1039, 1038), (452, 88, 1034, 1035), (1043, 1042, 1050, 1051), (1046, 1047, 1055, 1054), (1049, 1045, 1053, 1057), (1040, 1041, 1049, 1048), (1034, 1038, 1046, 1042), (1039, 1040, 1048, 1047), (1041, 1037, 1045, 1049), (1038, 1039, 1047, 1046), (1053, 1052, 1056, 1057), (1051, 1050, 1054, 1055), (1052, 1051, 1055, 1056), (1044, 1043, 1051, 1052), (1045, 1044, 1052, 1053), (1048, 1049, 1057, 1056), (1042, 1046, 1054, 1050), (1047, 1048, 1056, 1055), (1061, 1065, 1073, 1069), (1065, 1064, 1072, 1073), (1060, 1061, 1069, 1068), (531, 520, 1062, 1063), (465, 487, 1060, 1059), (553, 542, 1064, 1065), (487, 509, 1061, 1060), (509, 553, 1065, 1061), (1066, 1067, 1075, 1074), (1071, 1070, 1078, 1079), (1070, 1066, 1074, 1078), (1064, 1063, 1071, 1072), (1059, 1060, 1068, 1067), (1062, 1058, 1066, 1070), (1063, 1062, 1070, 1071), (1058, 1059, 1067, 1066), (1076, 1077, 1081, 1080), (1075, 1076, 1080, 1079), (1074, 1075, 1079, 1078), (1068, 1069, 1077, 1076), (1073, 1072, 1080, 1081), (1069, 1073, 1081, 1077), (1072, 1071, 1079, 1080), (1067, 1068, 1076, 1075)])
me_cube_001.use_remesh_preserve_volume = False
me_cube_001.use_remesh_preserve_attributes = False
me_cube_001.use_mirror_vertex_groups = False
me_cube_001.update()
me_cube = bpy.data.meshes.new('Cube')
me_cube.from_pydata([(1.0, 1.0, -1.0), (1.0, -1.0, -1.0), (-1.0, -1.0, -1.0), (-1.0, 1.0, -1.0), (1.0, 0.9605, 0.8733), (1.0, -1.0, 1.0), (-1.0, -1.0, 1.0), (-1.0, 0.9605, 0.8733), (1.0, -5.96e-08, -1.0), (1.788e-07, 1.0, -1.0), (0.0, -1.0, -1.0), (-1.0, 2.98e-07, -1.0), (5.96e-08, 1.192e-07, -1.0), (1.0, -0.5, -1.0), (-0.5, 1.0, -1.0), (-0.5, -1.0, -1.0), (-1.0, 0.5, -1.0), (1.0, 0.5, -1.0), (0.5, 1.0, -1.0), (0.5, -1.0, -1.0), (-1.0, -0.5, -1.0), (-0.5, 2.086e-07, -1.0), (0.5, 2.98e-08, -1.0), (1.192e-07, 0.5, -1.0), (2.98e-08, -0.5, -1.0), (-0.5, -0.5, -1.0), (-0.5, 0.5, -1.0), (0.5, 0.5, -1.0), (0.5, -0.5, -1.0), (1.0, -1.0, -1.0), (1.0, -5.96e-08, -1.0), (0.0, -1.0, -1.0), (1.0, -0.5, -1.0), (0.5, -1.0, -1.0), (0.5, 2.98e-08, -1.0), (2.98e-08, -0.5, -1.0), (0.5, -0.5, -1.0), (1.0, -1.0, -6.0), (-1.0, 0.5, -1.0), (1.0, -0.5, -6.0), (0.5, -1.0, -6.0), (-0.5, 1.0, -1.0), (0.5, -0.5, -6.0), (-1.0, -1.0, -1.0), (0.0, -1.0, -1.0), (-1.0, 2.98e-07, -1.0), (-0.5, -1.0, -1.0), (-1.0, -0.5, -1.0), (-0.5, 2.086e-07, -1.0), (2.98e-08, -0.5, -1.0), (-0.5, -0.5, -1.0), (-1.0, -1.0, -6.0), (-1.0, 1.0, -1.0), (-0.5, -1.0, -6.0), (-1.0, -0.5, -6.0), (1.0, 1.0, -1.0), (-0.5, -0.5, -6.0), (1.0, 0.5, -1.0), (0.5, 1.0, -1.0), (-0.5, 0.5, -1.0), (0.5, 0.5, -1.0), (-1.0, 0.5, -6.0), (-0.5, 1.0, -6.0), (-1.0, 1.0, -6.0), (1.0, 1.0, -6.0), (1.0, 0.5, -6.0), (0.5, 1.0, -6.0), (-0.5, 0.5, -6.0), (0.5, 0.5, -6.0), (1.0, -5.364e-07, 1.0), (2.384e-07, 0.9605, 0.8733), (-5.364e-07, -1.0, 1.0), (-1.0, 1.788e-07, 1.0), (-1.49e-07, -1.788e-07, 1.0), (1.0, -0.5, 1.0), (-0.5, 0.9605, 0.8733), (-0.5, -1.0, 1.0), (-1.0, 0.5, 1.0), (1.0, 0.5, 1.0), (0.5, 0.9605, 0.8733), (0.5, -1.0, 1.0), (-1.0, -0.5, 1.0), (-3.427e-07, -0.5, 1.0), (4.47e-08, 0.5, 1.0), (0.5, -3.576e-07, 1.0), (-0.5, 0.0, 1.0), (-0.5, -0.5, 1.0), (0.5, -0.5, 1.0), (0.5, 0.5, 1.0), (-0.5, 0.5, 1.0), (1.0, -0.75, 1.0), (-0.75, 0.9605, 0.8733), (-0.75, -1.0, 1.0), (-1.0, 0.75, 1.0), (1.0, 0.75, 1.0), (0.75, 0.9605, 0.8733), (0.75, -1.0, 1.0), (-4.396e-07, -0.75, 1.0), (1.416e-07, 0.75, 1.0), (0.75, -4.47e-07, 1.0), (-0.25, -8.941e-08, 1.0), (1.0, -0.25, 1.0), (-0.25, 0.9605, 0.8733), (-0.25, -1.0, 1.0), (-1.0, 0.25, 1.0), (1.0, 0.25, 1.0), (0.25, 0.9605, 0.8733), (0.25, -1.0, 1.0), (-1.0, -0.25, 1.0), (-2.459e-07, -0.25, 1.0), (-5.215e-08, 0.25, 1.0), (0.25, -2.682e-07, 1.0), (-0.75, 8.941e-08, 1.0), (-0.5, -0.75, 1.0), (-0.5, -0.25, 1.0), (-0.25, -0.5, 1.0), (-0.75, -0.5, 1.0), (0.5, -0.75, 1.0), (0.5, -0.25, 1.0), (0.75, -0.5, 1.0), (0.25, -0.5, 1.0), (0.5, 0.25, 1.0), (0.5, 0.75, 1.0), (0.75, 0.5, 1.0), (0.25, 0.5, 1.0), (-0.5, 0.25, 1.0), (-0.5, 0.75, 1.0), (-0.25, 0.5, 1.0), (-0.75, 0.5, 1.0), (-0.75, -0.75, 1.0), (0.25, -0.75, 1.0), (0.25, 0.25, 1.0), (-0.75, 0.25, 1.0), (-0.25, -0.75, 1.0), (-0.25, -0.25, 1.0), (-0.75, -0.25, 1.0), (0.75, -0.75, 1.0), (0.75, -0.25, 1.0), (0.25, -0.25, 1.0), (0.75, 0.25, 1.0), (0.75, 0.75, 1.0), (0.25, 0.75, 1.0), (-0.25, 0.25, 1.0), (-0.25, 0.75, 1.0), (-0.75, 0.75, 1.0), (1.0, -1.0, 1.0), (-1.0, -1.0, 1.0), (-5.364e-07, -1.0, 1.0), (-0.5, -1.0, 1.0), (0.5, -1.0, 1.0), (1.0, -0.75, 1.0), (-0.75, -1.0, 1.0), (0.75, -1.0, 1.0), (-1.002, -0.75, 1.0), (-4.396e-07, -0.75, 1.0), (-0.25, -1.0, 1.0), (0.25, -1.0, 1.0), (-0.5, -0.75, 1.0), (0.5, -0.75, 1.0), (-0.75, -0.75, 1.0), (0.25, -0.75, 1.0), (-0.25, -0.75, 1.0), (0.75, -0.75, 1.0), (1.0, -1.0, 13.5), (-1.0, -1.0, 13.5), (-5.364e-07, -1.0, 13.5), (-0.5, -1.0, 13.5), (0.5, -1.0, 13.5), (1.0, -0.75, 13.5), (-0.75, -1.0, 13.5), (0.75, -1.0, 13.5), (-1.0, -0.75, 13.5), (-4.396e-07, -0.75, 13.5), (-0.25, -1.0, 13.5), (0.25, -1.0, 13.5), (-0.5, -0.75, 13.5), (0.5, -0.75, 13.5), (-0.75, -0.75, 13.5), (0.25, -0.75, 13.5), (-0.25, -0.75, 13.5), (0.75, -0.75, 13.5), (-0.5, -0.875, 1.0), (0.5, -0.875, 1.0), (0.25, -1.0, 7.25), (0.25, -0.875, 1.0), (-0.25, -0.875, 1.0), (-0.5, -0.875, 13.5), (0.5, -0.875, 13.5), (0.25, -0.875, 13.5), (-0.25, -0.875, 13.5), (-0.25, -0.75, 7.25), (0.25, -0.75, 7.25), (0.5, -0.75, 7.25), (-0.5, -1.0, 7.25), (-0.5, -0.75, 7.25), (-0.25, -1.0, 7.25), (0.5, -1.0, 7.25), (-0.5, -0.875, 7.25), (-0.25, -0.875, 7.25), (0.25, -0.875, 7.25), (0.5, -0.875, 7.25), (0.25, -1.0, 13.5), (0.25, -0.75, 13.5), (0.25, -1.0, 7.25), (0.25, -0.875, 13.5), (0.25, -0.75, 7.25), (0.25, -0.875, 7.25), (-0.5, -0.9375, 1.0), (0.5, -0.9375, 1.0), (0.25, -0.9375, 1.0), (-0.25, -0.9375, 1.0), (-0.5, -0.9375, 13.5), (0.5, -0.9375, 13.5), (-0.25, -0.9375, 13.5), (-0.25, -0.75, 10.38), (0.25, -0.75, 4.125), (0.5, -0.75, 10.38), (-0.5, -1.0, 10.38), (-0.5, -0.75, 10.38), (-0.25, -1.0, 4.125), (0.5, -1.0, 4.125), (-0.5, -0.8125, 1.0), (0.5, -0.8125, 1.0), (0.25, -1.0, 4.125), (0.25, -0.8125, 1.0), (-0.25, -0.8125, 1.0), (-0.5, -0.8125, 13.5), (0.5, -0.8125, 13.5), (-0.25, -0.8125, 13.5), (-0.25, -0.75, 4.125), (0.5, -0.75, 4.125), (-0.5, -1.0, 4.125), (-0.5, -0.75, 4.125), (-0.25, -1.0, 10.38), (0.5, -1.0, 10.38), (-0.5, -0.875, 10.38), (-0.5, -0.875, 4.125), (-0.5, -0.9375, 7.25), (-0.5, -0.8125, 7.25), (-0.25, -0.875, 10.38), (-0.25, -0.875, 4.125), (-0.25, -0.8125, 7.25), (-0.25, -0.9375, 7.25), (0.25, -0.875, 4.125), (0.25, -0.9375, 7.25), (0.25, -0.8125, 7.25), (0.5, -0.875, 10.38), (0.5, -0.875, 4.125), (0.5, -0.8125, 7.25), (0.5, -0.9375, 7.25), (0.25, -1.0, 10.38), (0.25, -0.9375, 13.5), (0.25, -0.8125, 13.5), (0.25, -0.75, 10.38), (0.25, -0.875, 10.38), (0.25, -0.9375, 7.25), (0.25, -0.8125, 7.25), (-0.5, -0.8125, 10.38), (-0.25, -0.9375, 10.38), (0.5, -0.9375, 10.38), (-0.5, -0.9375, 10.38), (-0.5, -0.9375, 4.125), (-0.5, -0.8125, 4.125), (-0.25, -0.8125, 10.38), (-0.25, -0.8125, 4.125), (-0.25, -0.9375, 4.125), (0.25, -0.9375, 4.125), (0.25, -0.8125, 4.125), (0.5, -0.8125, 10.38), (0.5, -0.8125, 4.125), (0.5, -0.9375, 4.125), (0.25, -0.8125, 10.38), (0.25, -0.9375, 10.38), (0.4999, -1.0, 7.25), (0.4999, -0.75, 7.25), (0.4999, -0.875, 7.25), (0.4999, -0.75, 4.125), (0.4999, -1.0, 4.125), (0.4999, -0.875, 4.125), (0.4999, -0.9375, 7.25), (0.4999, -0.8125, 7.25), (0.4999, -0.9375, 4.125), (0.4999, -0.8125, 4.125), (0.4997, -1.0, 13.5), (0.4997, -0.75, 13.5), (0.4997, -0.875, 13.5), (0.4997, -1.0, 10.38), (0.4997, -0.9375, 13.5), (0.4997, -0.8125, 13.5), (0.4997, -0.75, 10.38), (0.4997, -0.875, 10.38), (0.4997, -0.8125, 10.38), (0.4997, -0.9375, 10.38), (-0.2508, -1.0, 13.5), (-0.2508, -0.75, 13.5), (-0.2508, -0.875, 13.5), (-0.2508, -0.9375, 13.5), (-0.2508, -1.0, 10.38), (-0.2508, -0.75, 10.38), (-0.2508, -0.8125, 13.5), (-0.2508, -0.875, 10.38), (-0.2508, -0.8125, 10.38), (-0.2508, -0.9375, 10.38), (-0.2528, -1.0, 7.25), (-0.2528, -0.75, 7.25), (-0.2528, -0.875, 7.25), (-0.2528, -1.0, 4.125), (-0.2528, -0.75, 4.125), (-0.2528, -0.875, 4.125), (-0.2528, -0.9375, 7.25), (-0.2528, -0.8125, 7.25), (-0.2528, -0.9375, 4.125), (-0.2528, -0.8125, 4.125)], [], [(24, 10, 44, 49), (5, 90, 150, 145), (0, 4, 94, 78, 105, 69, 101, 74, 90, 5, 1, 13, 8, 17), (1, 5, 96, 80, 107, 71, 103, 76, 92, 6, 2, 15, 10, 19), (4, 0, 18, 9, 14, 3, 7, 91, 75, 102, 70, 106, 79, 95), (26, 21, 11, 16), (27, 22, 12, 23), (10, 24, 35, 31), (25, 24, 49, 50), (12, 24, 25, 21), (21, 25, 50, 48), (17, 27, 60, 57), (9, 23, 26, 14), (23, 12, 21, 26), (18, 27, 23, 9), (27, 18, 58, 60), (17, 8, 22, 27), (22, 28, 24, 12), (24, 28, 36, 35), (28, 22, 34, 36), (49, 36, 33, 44), (26, 16, 38, 59), (19, 10, 31, 33), (8, 13, 32, 30), (22, 8, 30, 34), (1, 19, 33, 29), (13, 1, 29, 32), (14, 26, 59, 41), (39, 37, 40, 42), (38, 52, 63, 61), (52, 41, 62, 63), (29, 33, 40, 37), (32, 29, 37, 39), (44, 46, 50, 49), (50, 56, 54, 47), (20, 11, 45, 47), (10, 15, 46, 44), (11, 21, 48, 45), (2, 20, 47, 43), (15, 2, 43, 46), (56, 53, 51, 54), (48, 50, 47, 45), (30, 32, 36, 34), (42, 36, 32, 39), (43, 47, 54, 51), (46, 43, 51, 53), (42, 40, 33, 36), (50, 46, 53, 56), (18, 0, 55, 58), (0, 17, 57, 55), (16, 3, 52, 38), (3, 14, 41, 52), (64, 65, 68, 66), (62, 67, 61, 63), (55, 57, 65, 64), (58, 55, 64, 66), (59, 38, 61, 67), (41, 59, 67, 62), (57, 60, 68, 65), (60, 58, 66, 68), (113, 129, 159, 157), (131, 110, 73, 111), (132, 104, 72, 112), (133, 113, 76, 103), (134, 114, 86, 115), (135, 108, 81, 116), (6, 92, 151, 146), (137, 118, 87, 119), (138, 109, 82, 120), (139, 121, 84, 99), (140, 122, 88, 123), (141, 98, 83, 124), (142, 125, 85, 100), (143, 126, 89, 127), (144, 93, 77, 128), (107, 130, 160, 224, 184, 209, 156), (86, 116, 129, 113), (117, 130, 107, 80), (87, 120, 130, 117), (120, 82, 97, 130), (121, 131, 111, 84), (88, 124, 131, 121), (124, 83, 110, 131), (125, 132, 112, 85), (89, 128, 132, 125), (128, 77, 104, 132), (71, 107, 156, 147), (82, 115, 133, 97), (115, 86, 113, 133), (109, 134, 115, 82), (73, 100, 134, 109), (100, 85, 114, 134), (114, 135, 116, 86), (85, 112, 135, 114), (112, 72, 108, 135), (74, 119, 136, 90), (119, 87, 117, 136), (101, 137, 119, 74), (69, 99, 137, 101), (99, 84, 118, 137), (118, 138, 120, 87), (84, 111, 138, 118), (111, 73, 109, 138), (105, 139, 99, 69), (78, 123, 139, 105), (123, 88, 121, 139), (94, 140, 123, 78), (4, 95, 140, 94), (95, 79, 122, 140), (122, 141, 124, 88), (79, 106, 141, 122), (106, 70, 98, 141), (110, 142, 100, 73), (83, 127, 142, 110), (127, 89, 125, 142), (98, 143, 127, 83), (70, 102, 143, 98), (102, 75, 126, 143), (126, 144, 128, 89), (75, 91, 144, 126), (91, 7, 93, 144), (145, 150, 168, 163), (159, 153, 171, 177), (152, 145, 163, 170), (160, 154, 172, 178, 191, 215), (154, 161, 229, 190, 214, 179, 172), (147, 156, 223, 183, 174, 165), (103, 71, 147, 155), (136, 117, 158, 162), (130, 97, 154, 160), (97, 133, 161, 154), (133, 103, 155, 210, 185, 225, 161), (96, 5, 145, 152), (117, 80, 149, 208, 182, 222, 158), (76, 113, 157, 221, 181, 207, 148), (80, 96, 152, 149), (90, 136, 162, 150), (92, 76, 148, 151), (177, 171, 164, 169), (178, 172, 165, 174, 188), (180, 176, 227, 187, 212, 167, 170), (175, 177, 169, 166, 211, 186, 226), (172, 179, 228, 189, 213, 173, 165), (168, 180, 170, 163), (162, 158, 230, 192, 216, 176, 180), (151, 148, 231, 193, 217, 166, 169), (235, 257, 301, 300), (155, 147, 165, 173, 233, 195, 219), (258, 233, 173, 213), (153, 146, 164, 171), (244, 199, 206, 255), (146, 151, 169, 164), (157, 159, 177, 175, 218, 194, 232), (149, 152, 170, 167, 234, 196, 220), (150, 162, 180, 168), (259, 234, 167, 212), (2, 6, 153, 81, 108, 72, 104, 77, 93, 7, 3, 16, 11, 20), (116, 81, 153, 129), (153, 6, 146), (129, 153, 159), (257, 218, 298, 301), (231, 261, 311, 306), (261, 236, 308, 311), (263, 239, 189, 228), (264, 240, 198, 241), (265, 219, 195, 242), (245, 191, 205, 256), (223, 266, 281, 277), (266, 243, 278, 281), (268, 246, 187, 227), (269, 247, 200, 248), (270, 220, 196, 249), (254, 271, 291, 290), (271, 253, 289, 291), (191, 178, 202, 253, 205), (178, 188, 204, 252, 202), (188, 174, 201, 251, 204), (174, 183, 203, 250, 201), (217, 260, 302, 297), (197, 238, 257, 235), (238, 194, 218, 257), (239, 258, 213, 189), (198, 242, 258, 239), (242, 195, 233, 258), (183, 244, 255, 203), (246, 259, 212, 187), (200, 249, 259, 246), (249, 196, 234, 259), (260, 235, 300, 302), (193, 237, 260, 217), (237, 197, 235, 260), (236, 262, 312, 308), (148, 207, 261, 231), (207, 181, 236, 261), (262, 232, 307, 312), (181, 221, 262, 236), (221, 157, 232, 262), (214, 263, 228, 179), (190, 241, 263, 214), (241, 198, 239, 263), (229, 264, 241, 190), (161, 225, 264, 229), (225, 185, 240, 264), (240, 265, 242, 198), (185, 210, 265, 240), (210, 155, 219, 265), (199, 245, 256, 206), (243, 267, 282, 278), (156, 209, 266, 223), (209, 184, 243, 266), (267, 215, 276, 282), (184, 224, 267, 243), (224, 160, 215, 267), (216, 268, 227, 176), (192, 248, 268, 216), (248, 200, 246, 268), (230, 269, 248, 192), (158, 222, 269, 230), (222, 182, 247, 269), (247, 270, 249, 200), (182, 208, 270, 247), (208, 149, 220, 270), (250, 272, 292, 286), (206, 256, 271, 254), (256, 205, 253, 271), (272, 254, 290, 292), (203, 255, 272, 250), (255, 206, 254, 272), (281, 278, 275, 279), (282, 276, 274, 280), (277, 281, 279, 273), (278, 282, 280, 275), (191, 245, 280, 274), (199, 244, 279, 275), (183, 223, 277, 273), (215, 191, 274, 276), (245, 199, 275, 280), (244, 183, 273, 279), (291, 289, 284, 288), (292, 290, 285, 287), (290, 291, 288, 285), (286, 292, 287, 283), (252, 204, 285, 288), (204, 251, 287, 285), (253, 202, 284, 289), (202, 252, 288, 284), (251, 201, 283, 287), (201, 250, 286, 283), (301, 298, 294, 299), (302, 300, 295, 296), (300, 301, 299, 295), (297, 302, 296, 293), (226, 186, 295, 299), (186, 211, 296, 295), (175, 226, 299, 294), (218, 175, 294, 298), (166, 217, 297, 293), (211, 166, 293, 296), (311, 308, 305, 309), (312, 307, 304, 310), (306, 311, 309, 303), (308, 312, 310, 305), (194, 238, 310, 304), (197, 237, 309, 305), (232, 194, 304, 307), (193, 231, 306, 303), (238, 197, 305, 310), (237, 193, 303, 309)])
me_cube.materials.append(mat_material)
me_cube.use_remesh_preserve_volume = False
me_cube.use_remesh_preserve_attributes = False
me_cube.use_mirror_vertex_groups = False
me_cube.update()

# ---- objects
ob_cube_003 = bpy.data.objects.new('Cube.003', me_cube_003)
ob_cube_002 = bpy.data.objects.new('Cube.002', me_cube_002)
ob_cube_001 = bpy.data.objects.new('Cube.001', me_cube_001)
ob_cube = bpy.data.objects.new('Cube', me_cube)
ob_lamp = bpy.data.objects.new('Lamp', light_lamp)
ob_camera = bpy.data.objects.new('Camera', cam_camera)

# ---- transforms, parenting, visibility, modifiers, constraints
ob_cube_003.location = (-4.156, 3.497, -10.74)
ob_cube_003.scale = (0.4589, 0.4589, 0.4589)
ob_cube_003.lineart.crease_threshold = 0.0
ob_cube_002.location = (-6.211, 2.695, 0.4054)
ob_cube_002.scale = (0.3886, 0.3886, 0.3886)
ob_cube_002.lineart.crease_threshold = 0.0
ob_cube_001.location = (-2.778, 1.455, 0.1312)
ob_cube_001.rotation_euler = (0.0, -0.0, -1.646)
ob_cube_001.scale = (0.06848, 0.06848, 0.06848)
ob_cube_001.lineart.crease_threshold = 0.0
ob_cube.location = (0.0, 0.0, 1.298)
ob_cube.scale = (1.0, 1.0, 0.2)
ob_cube.lock_rotations_4d = False
ob_cube.empty_display_type = 'ARROWS'
ob_cube.lineart.crease_threshold = 0.0
ob_lamp.location = (4.076, 1.005, 5.904)
ob_lamp.rotation_euler = (0.6503, 0.05522, 1.866)
ob_lamp.lock_rotations_4d = False
ob_lamp.empty_display_type = 'ARROWS'
ob_lamp.color = (0.0, 0.0, 0.0, 0.0)
ob_lamp.lineart.crease_threshold = 0.0
ob_camera.location = (7.481, -6.508, 5.344)
ob_camera.rotation_euler = (1.109, 0.01082, 0.8149)
ob_camera.lock_rotations_4d = False
ob_camera.empty_display_type = 'ARROWS'
ob_camera.color = (0.0, 0.0, 0.0, 0.0)
ob_camera.display_type = 'WIRE'
ob_camera.lineart.crease_threshold = 0.0

# ---- collection membership
col_collection_1.objects.link(ob_cube_003)
col_collection_1.objects.link(ob_cube_002)
col_collection_1.objects.link(ob_cube_001)
col_collection_1.objects.link(ob_cube)
col_collection_1.objects.link(ob_lamp)
col_collection_1.objects.link(ob_camera)

# ---- scene / render settings (as saved in the file)
scene.camera = ob_camera
scene.frame_start = 1; scene.frame_end = 250; scene.frame_set(1)
scene.render.engine = 'BLENDER_EEVEE_NEXT'
scene.render.image_settings.compression = 90
scene.render.resolution_percentage = 50
scene.render.dither_intensity = 0.0
scene.cycles.use_denoising = False
scene.cycles.samples = 10
scene.cycles.sampling_pattern = 'TABULATED_SOBOL'
scene.cycles.light_sampling_threshold = 0.0
scene.cycles.use_adaptive_sampling = False
scene.cycles.use_light_tree = False
scene.cycles.blur_glossy = 0.0
scene.cycles.volume_bounces = 1
scene.cycles.pixel_filter_type = 'GAUSSIAN'
scene.cycles.sample_clamp_indirect = 0.0
scene.view_settings.view_transform = 'Standard'
bpy.context.view_layer.update()

